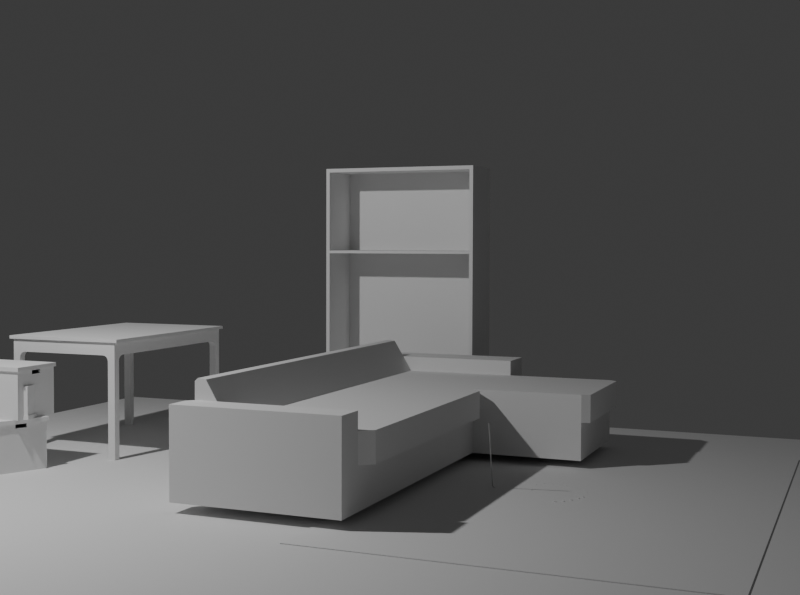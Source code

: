 # Source: RightFspy.blend  (saved by Blender 4.0.36; exported with 4.5.12 LTS)
import bpy
from mathutils import Matrix  # noqa: F401  (used for matrix-valued properties, if any)

bpy.ops.wm.read_factory_settings(use_empty=True)
scene = bpy.context.scene
scene.name = 'Scene'

# ---- collections
col_collection = bpy.data.collections.new('Collection'); scene.collection.children.link(col_collection)
col_blockout = bpy.data.collections.new('BlockOut'); scene.collection.children.link(col_blockout)
col_actually_complete = bpy.data.collections.new('Actually Complete'); scene.collection.children.link(col_actually_complete)
col_ref = bpy.data.collections.new('Ref'); scene.collection.children.link(col_ref)
col_coffeetable1wiresbkup = bpy.data.collections.new('CoffeeTable1WiresBkup'); scene.collection.children.link(col_coffeetable1wiresbkup)
col_coffeetable1wires = bpy.data.collections.new('CoffeeTable1Wires'); scene.collection.children.link(col_coffeetable1wires)
col_cabinet = bpy.data.collections.new('Cabinet'); scene.collection.children.link(col_cabinet)

# ---- world
world_world = bpy.data.worlds.new('World'); scene.world = world_world
world_world.use_nodes = True; world_world.node_tree.nodes.clear()
_N = world_world.node_tree.nodes; _L = world_world.node_tree.links
n0 = _N.new('ShaderNodeOutputWorld'); n0.name = 'World Output'; n0.location = (300, 300)
n1 = _N.new('ShaderNodeBackground'); n1.name = 'Background'; n1.location = (10, 300)
n1.inputs[0].default_value = (0.05088, 0.05088, 0.05088, 1.0)
_L.new(n1.outputs[0], n0.inputs[0])
n0.is_active_output = True
world_world.color = (0.05088, 0.05088, 0.05088)
world_world.use_sun_shadow = False
world_world.sun_shadow_jitter_overblur = 0.0

# ---- cameras
cam_camera = bpy.data.cameras.new('Camera')
cam_camera.clip_end = 100.0
cam_camera.ortho_scale = 7.314
cam_camera_002 = bpy.data.cameras.new('Camera.002')
cam_camera_002.lens = 54.73
cam_camera_002.shift_x = 0.09376
cam_camera_002.shift_y = -0.01549
cam_camera_002.show_background_images = True
cam_camera_002.lens_unit = 'FOV'

# ---- lights
light_light = bpy.data.lights.new('Light', 'POINT')
light_light.transmission_factor = 0.0
light_light.use_soft_falloff = False
light_light.energy = 1000.0
light_light.shadow_soft_size = 0.1
light_light.shadow_maximum_resolution = 0.006
light_light.use_absolute_resolution = True

# ---- meshes
me_cube_005 = bpy.data.meshes.new('Cube.005')
me_cube_005.from_pydata([(0.5454, 0.01943, -0.138), (0.5095, 0.02312, 0.2197), (-0.2044, -0.506, -0.138), (-0.1956, -0.471, 0.2197), (0.5454, 0.01943, -0.09666), (-0.2044, -0.506, -0.09666), (0.533, 0.01899, -0.09666), (-0.1998, -0.4945, -0.09666), (0.533, 0.01899, 0.2197), (-0.1998, -0.4945, 0.2197), (0.5095, 0.02312, -0.1081), (-0.1956, -0.471, -0.1081), (0.3749, 0.2627, -0.138), (0.3664, 0.2567, 0.2197), (-0.3749, -0.2627, -0.138), (-0.3664, -0.2567, 0.2197), (-0.3749, -0.2627, -0.09666), (0.3749, 0.2627, -0.09666), (-0.3664, -0.2567, -0.09666), (0.3664, 0.2567, -0.09666), (0.3526, 0.2471, 0.2197), (-0.3526, -0.2471, 0.2197), (0.3526, 0.2471, -0.1081), (-0.3526, -0.2471, -0.1081)], [], [(19, 13, 8, 6), (18, 7, 9, 15), (8, 9, 7, 6), (4, 5, 2, 0), (6, 7, 5, 4), (14, 2, 5, 16), (12, 17, 4, 0), (16, 5, 7, 18), (17, 19, 6, 4), (20, 1, 8, 13), (1, 3, 9, 8), (3, 1, 10, 11), (21, 3, 11, 23), (1, 20, 22, 10), (10, 22, 23, 11), (3, 21, 15, 9), (0, 2, 14, 12)])
_uv = me_cube_005.uv_layers.new(name='UVMap')
_uv.uv.foreach_set('vector', [0.0, 0.0, 0.0, 0.0, 0.0, 0.0, 0.0, 0.0, 0.0, 0.0, 0.0, 0.0, 0.0, 0.0, 0.0, 0.0, 0.0, 0.0, 0.0, 0.0, 0.0, 0.0, 0.0, 0.0, 0.0, 0.0, 0.0, 0.0, 0.0, 0.0, 0.0, 0.0, 0.0, 0.0, 0.0, 0.0, 0.0, 0.0, 0.0, 0.0, 0.0, 0.0, 0.0, 0.0, 0.0, 0.0, 0.0, 0.0, 0.0, 0.0, 0.0, 0.0, 0.0, 0.0, 0.0, 0.0, 0.0, 0.0, 0.0, 0.0, 0.0, 0.0, 0.0, 0.0, 0.0, 0.0, 0.0, 0.0, 0.0, 0.0, 0.0, 0.0, 0.0, 0.0, 0.0, 0.0, 0.0, 0.0, 0.0, 0.0, 0.0, 0.0, 0.0, 0.0, 0.0, 0.0, 0.0, 0.0, 0.0, 0.0, 0.0, 0.0, 0.0, 0.0, 0.0, 0.0, 0.0, 0.0, 0.0, 0.0, 0.0, 0.0, 0.0, 0.0, 0.0, 0.0, 0.0, 0.0, 0.0, 0.0, 0.0, 0.0, 0.0, 0.0, 0.0, 0.0, 0.0, 0.0, 0.0, 0.0, 0.0, 0.0, 0.0, 0.0, 0.0, 0.0, 0.0, 0.0, 0.0, 0.0, 0.0, 0.0, 0.0, 0.0, 0.0, 0.0])
me_cube_005.update()
me_cube_009 = bpy.data.meshes.new('Cube.009')
me_cube_009.from_pydata([(0.5375, -0.291, -0.2843), (0.5575, -0.311, 0.2405), (0.5757, -0.3292, 0.2405), (0.5757, -0.3292, 0.2843), (0.5584, -0.06957, 0.2329), (0.5584, -0.06957, 0.1899), (-0.5375, -0.291, -0.2843), (-0.5575, -0.311, 0.2405), (-0.5757, -0.3292, 0.2405), (-0.5757, -0.3292, 0.2843), (-0.5584, -0.06957, 0.2329), (-0.5584, -0.06957, 0.1899), (0.5375, 0.291, -0.2843), (0.5575, 0.311, 0.2405), (0.5757, 0.3292, 0.2405), (0.5757, 0.3292, 0.2843), (0.5584, 0.06957, 0.2329), (0.5584, 0.06957, 0.1899), (-0.5375, 0.291, -0.2843), (-0.5575, 0.311, 0.2405), (-0.5757, 0.3292, 0.2405), (-0.5757, 0.3292, 0.2843), (-0.5584, 0.06957, 0.2329), (-0.5584, 0.06957, 0.1899), (-0.5575, -0.311, -0.2843), (0.5575, -0.311, -0.2843), (0.5575, 0.311, -0.2843), (-0.5575, 0.311, -0.2843), (-0.5375, -0.291, 0.2697), (0.5375, -0.291, 0.2697), (0.5375, 0.291, 0.2697), (-0.5375, 0.291, 0.2697), (-0.5375, -0.06957, 0.1899), (-0.5375, -0.06957, 0.2329), (-0.5375, 0.06957, 0.1899), (-0.5375, 0.06957, 0.2329), (0.5375, -0.06957, 0.1899), (0.5375, -0.06957, 0.2329), (0.5375, 0.06957, 0.1899), (0.5375, 0.06957, 0.2329), (0.5575, -8.941e-07, -0.2843), (0.5584, -8.941e-07, 0.1899), (0.5375, -8.494e-07, -0.2843), (0.5375, -8.494e-07, 0.1899), (0.5757, -8.792e-07, 0.2843), (0.5757, -8.792e-07, 0.2405), (0.5584, -8.941e-07, 0.2329), (0.5575, -8.941e-07, 0.2405), (-0.5757, 9.09e-07, 0.2843), (-0.5757, 9.09e-07, 0.2405), (-0.5584, 8.941e-07, 0.2329), (-0.5575, 8.941e-07, 0.2405), (0.5375, -8.494e-07, 0.2697), (-0.5375, 8.494e-07, 0.2697), (-0.5375, 8.494e-07, 0.2329), (0.5375, -8.494e-07, 0.2329), (-0.5575, 8.941e-07, -0.2843), (-0.5584, 8.941e-07, 0.1899), (-0.5375, 8.494e-07, -0.2843), (-0.5375, 8.494e-07, 0.1899)], [], [(47, 45, 2, 1), (44, 3, 2, 45), (5, 4, 1, 25), (7, 1, 2, 8), (21, 15, 14, 20), (7, 24, 25, 1), (56, 57, 23, 27), (19, 20, 14, 13), (47, 46, 16, 13), (51, 7, 8, 49), (48, 49, 8, 9), (11, 24, 7, 10), (57, 11, 32, 59), (9, 8, 2, 3), (50, 51, 19, 22), (17, 26, 13, 16), (44, 15, 21, 48), (19, 13, 26, 27), (23, 22, 19, 27), (41, 40, 26, 17), (41, 17, 38, 43), (18, 12, 30, 31), (6, 0, 25, 24), (42, 12, 26, 40), (12, 18, 27, 26), (58, 6, 24, 56), (52, 53, 31, 30), (0, 6, 28, 29), (53, 28, 33, 54), (42, 43, 38, 12), (58, 18, 34, 59), (22, 23, 34, 35), (50, 22, 35, 54), (11, 10, 33, 32), (31, 35, 34, 18), (28, 6, 32, 33), (52, 30, 39, 55), (4, 5, 36, 37), (17, 16, 39, 38), (46, 4, 37, 55), (29, 37, 36, 0), (30, 12, 38, 39), (0, 36, 43, 42), (0, 42, 40, 25), (5, 41, 43, 36), (5, 25, 40, 41), (16, 46, 55, 39), (29, 52, 55, 37), (10, 50, 54, 33), (31, 53, 54, 35), (29, 28, 53, 52), (3, 44, 48, 9), (10, 7, 51, 50), (21, 20, 49, 48), (19, 51, 49, 20), (1, 4, 46, 47), (15, 44, 45, 14), (13, 14, 45, 47), (6, 58, 59, 32), (18, 58, 56, 27), (23, 57, 59, 34), (24, 11, 57, 56)])
_uv = me_cube_009.uv_layers.new(name='UVMap')
_uv.uv.foreach_set('vector', [0.4413, 0.07567, 0.4413, 0.07567, 0.4413, 0.07567, 0.4413, 0.07567, 0.4413, 0.07567, 0.4413, 0.07567, 0.4413, 0.07567, 0.4413, 0.07567, 0.4349, 0.04657, 0.4404, 0.04657, 0.4404, 0.07567, 0.4349, 0.07567, 0.4413, 0.07567, 0.4413, 0.07567, 0.4413, 0.07567, 0.4413, 0.07567, 0.4413, 0.07567, 0.4413, 0.07567, 0.4413, 0.07567, 0.4413, 0.07567, 0.4404, 0.07567, 0.375, 0.07567, 0.375, 0.07567, 0.4404, 0.07567, 0.375, 0.04657, 0.4349, 0.04657, 0.4349, 0.04657, 0.375, 0.04657, 0.4413, 0.07567, 0.4413, 0.07567, 0.4413, 0.07567, 0.4413, 0.07567, 0.4413, 0.04657, 0.4404, 0.04657, 0.4404, 0.04657, 0.4413, 0.04657, 0.4413, 0.07567, 0.4413, 0.07567, 0.4413, 0.07567, 0.4413, 0.07567, 0.4413, 0.07567, 0.4413, 0.07567, 0.4413, 0.07567, 0.4413, 0.07567, 0.4349, 0.04657, 0.4349, 0.07567, 0.4404, 0.07567, 0.4404, 0.04657, 0.4349, 0.04657, 0.4349, 0.04657, 0.4349, 0.04657, 0.4349, 0.04657, 0.4413, 0.07567, 0.4413, 0.07567, 0.4413, 0.07567, 0.4413, 0.07567, 0.4404, 0.04657, 0.4413, 0.04657, 0.4413, 0.04657, 0.4404, 0.04657, 0.4349, 0.04657, 0.4349, 0.07567, 0.4404, 0.07567, 0.4404, 0.04657, 0.4413, 0.07567, 0.4413, 0.07567, 0.4413, 0.07567, 0.4413, 0.07567, 0.4404, 0.07567, 0.4404, 0.07567, 0.375, 0.07567, 0.375, 0.07567, 0.4349, 0.04657, 0.4404, 0.04657, 0.4404, 0.07567, 0.4349, 0.07567, 0.4349, 0.04657, 0.375, 0.04657, 0.375, 0.04657, 0.4349, 0.04657, 0.4349, 0.04657, 0.4349, 0.04657, 0.4349, 0.04657, 0.4349, 0.04657, 0.375, 0.07434, 0.375, 0.04698, 0.375, 0.04698, 0.375, 0.07434, 0.375, 0.04739, 0.375, 0.04669, 0.375, 0.04657, 0.375, 0.04657, 0.375, 0.04684, 0.375, 0.04698, 0.375, 0.04657, 0.375, 0.04657, 0.375, 0.04698, 0.375, 0.07434, 0.375, 0.07567, 0.375, 0.04657, 0.375, 0.06086, 0.375, 0.04739, 0.375, 0.04657, 0.375, 0.06112, 0.375, 0.04684, 0.375, 0.06086, 0.375, 0.07434, 0.375, 0.04698, 0.375, 0.04669, 0.375, 0.04739, 0.375, 0.04739, 0.375, 0.04669, 0.375, 0.06086, 0.375, 0.04739, 0.4404, 0.04657, 0.4404, 0.04657, 0.375, 0.04684, 0.4349, 0.04657, 0.4349, 0.04657, 0.375, 0.04698, 0.375, 0.06086, 0.375, 0.07434, 0.4349, 0.04657, 0.4349, 0.04657, 0.4404, 0.04657, 0.4349, 0.04657, 0.4349, 0.04657, 0.4404, 0.04657, 0.4404, 0.04657, 0.4404, 0.04657, 0.4404, 0.04657, 0.4404, 0.04657, 0.4349, 0.04657, 0.4404, 0.04657, 0.4404, 0.04657, 0.4349, 0.04657, 0.375, 0.07434, 0.4404, 0.04657, 0.4349, 0.04657, 0.375, 0.07434, 0.375, 0.04739, 0.375, 0.04739, 0.4349, 0.04657, 0.4404, 0.04657, 0.375, 0.04684, 0.375, 0.04698, 0.4404, 0.04657, 0.4404, 0.04657, 0.4404, 0.04657, 0.4349, 0.04657, 0.4349, 0.04657, 0.4404, 0.04657, 0.4349, 0.04657, 0.4404, 0.04657, 0.4404, 0.04657, 0.4349, 0.04657, 0.4404, 0.04657, 0.4404, 0.04657, 0.4404, 0.04657, 0.4404, 0.04657, 0.375, 0.04669, 0.4404, 0.04657, 0.4349, 0.04657, 0.375, 0.04669, 0.375, 0.04698, 0.375, 0.04698, 0.4349, 0.04657, 0.4404, 0.04657, 0.375, 0.04669, 0.4349, 0.04657, 0.4349, 0.04657, 0.375, 0.04684, 0.375, 0.04669, 0.375, 0.04684, 0.375, 0.04657, 0.375, 0.04657, 0.4349, 0.04657, 0.4349, 0.04657, 0.4349, 0.04657, 0.4349, 0.04657, 0.4349, 0.04657, 0.375, 0.04657, 0.375, 0.04657, 0.4349, 0.04657, 0.4404, 0.04657, 0.4404, 0.04657, 0.4404, 0.04657, 0.4404, 0.04657, 0.375, 0.04669, 0.375, 0.04684, 0.4404, 0.04657, 0.4404, 0.04657, 0.4404, 0.04657, 0.4404, 0.04657, 0.4404, 0.04657, 0.4404, 0.04657, 0.375, 0.07434, 0.375, 0.06086, 0.4404, 0.04657, 0.4404, 0.04657, 0.375, 0.04669, 0.375, 0.04739, 0.375, 0.06086, 0.375, 0.04684, 0.4413, 0.07567, 0.4413, 0.07567, 0.4413, 0.07567, 0.4413, 0.07567, 0.4404, 0.04657, 0.4413, 0.04657, 0.4413, 0.04657, 0.4404, 0.04657, 0.4413, 0.07567, 0.4413, 0.07567, 0.4413, 0.07567, 0.4413, 0.07567, 0.4413, 0.07567, 0.4413, 0.07567, 0.4413, 0.07567, 0.4413, 0.07567, 0.4413, 0.04657, 0.4404, 0.04657, 0.4404, 0.04657, 0.4413, 0.04657, 0.4413, 0.07567, 0.4413, 0.07567, 0.4413, 0.07567, 0.4413, 0.07567, 0.4413, 0.07567, 0.4413, 0.07567, 0.4413, 0.07567, 0.4413, 0.07567, 0.375, 0.04739, 0.375, 0.06086, 0.4349, 0.04657, 0.4349, 0.04657, 0.375, 0.07434, 0.375, 0.06086, 0.375, 0.06112, 0.375, 0.07567, 0.4349, 0.04657, 0.4349, 0.04657, 0.4349, 0.04657, 0.4349, 0.04657, 0.375, 0.04657, 0.4349, 0.04657, 0.4349, 0.04657, 0.375, 0.04657])
me_cube_009.update()
me_plane_001 = bpy.data.meshes.new('Plane.001')
me_plane_001.from_pydata([(-3.648, -5.887, 0.0), (0.0, -5.887, 0.0), (-3.648, 0.0, 0.0), (0.0, 0.0, 0.0)], [], [(0, 1, 3, 2)])
_uv = me_plane_001.uv_layers.new(name='UVMap')
_uv.uv.foreach_set('vector', [0.0, 0.0, 1.0, 0.0, 1.0, 1.0, 0.0, 1.0])
me_plane_001.update()
me_plane_002 = bpy.data.meshes.new('Plane.002')
me_plane_002.from_pydata([(-5.11, -7.429, 0.0), (6.357, -7.429, 0.0), (-5.11, 3.553, 0.0), (6.357, 3.553, 0.0)], [], [(0, 1, 3, 2)])
_uv = me_plane_002.uv_layers.new(name='UVMap')
_uv.uv.foreach_set('vector', [0.0, 0.0, 1.0, 0.0, 1.0, 1.0, 0.0, 1.0])
me_plane_002.update()
me_cube_002 = bpy.data.meshes.new('Cube.002')
me_cube_002.from_pydata([(-1.0, 0.6434, -1.0), (-1.0, 0.6434, -0.0986), (-1.0, 1.0, -1.0), (-1.0, 1.0, -0.0986), (0.6582, 0.6434, -1.0), (0.6582, 0.6434, -0.0986), (0.7208, 1.0, -0.0986), (0.7208, 1.0, -1.0), (-1.0, 0.6434, -0.5828), (-1.0, 1.0, -0.5828), (0.7208, 0.7177, -0.0986), (0.6582, 0.6434, -0.5828), (0.6582, -2.663, -0.5828), (0.6582, -2.663, -1.0), (-1.0, -2.663, -1.0), (-1.0, -2.663, -0.5828), (0.6582, 0.6434, -0.2768), (-1.0, 0.6434, -0.2768), (0.6582, -2.663, -0.2768), (-1.0, -2.663, -0.2768), (-1.126, 0.5407, -0.5828), (-1.126, -2.525, -0.5828), (-1.126, 0.5407, -0.2768), (-1.126, -2.525, -0.2768), (0.6582, -4.197, -0.5828), (0.6582, -4.197, -1.0), (-1.0, -4.197, -1.0), (-1.0, -4.197, -0.5828), (0.6582, -4.197, -0.2768), (-1.0, -4.197, -0.2768), (-2.228, -2.663, -1.0), (-2.228, -2.663, -0.5828), (-2.228, -2.663, -0.2768), (-2.228, -4.197, -1.0), (-2.228, -4.197, -0.5828), (-2.228, -4.197, -0.2768), (-2.32, -2.703, -0.5828), (-2.32, -2.703, -0.2768), (-2.32, -4.121, -0.5828), (-2.32, -4.121, -0.2768), (0.7208, 1.0, -0.5828), (0.7208, 0.7177, -0.2768), (-1.0, -4.719, -1.0), (-1.0, -4.719, -0.5828), (0.7208, 1.0, -0.2768), (-1.0, -4.719, -0.2768), (-1.0, 0.6434, -0.2768), (-1.0, 1.0, -0.2768), (0.7208, 0.7177, -1.0), (0.6582, 0.6434, -0.2768), (0.6582, -4.197, -0.0986), (-1.0, -4.197, -0.0986), (0.7208, 0.7177, -0.5828), (-1.0, -4.719, -0.0986), (0.3156, 1.0, -1.0), (0.3156, 1.0, -0.0986), (0.3156, 0.6434, -1.0), (0.4212, 0.6434, -0.0986), (0.2653, 0.6434, -0.5828), (0.3156, 1.0, -0.5828), (0.3156, -2.663, -1.0), (0.3156, 0.6434, -0.2768), (0.3156, -2.663, -0.2768), (0.3156, -4.197, -1.0), (0.3156, -4.197, -0.2768), (0.3156, -4.719, -1.0), (0.3156, -4.719, -0.5828), (0.3156, -4.719, -0.2768), (0.3156, 1.0, -0.2768), (0.4212, -4.197, -0.0986), (0.3156, -4.719, -0.0986), (0.5392, 0.6434, 0.1006), (0.5392, -2.663, 0.1006), (0.5392, -4.197, 0.1006), (0.4212, -2.663, -0.0986), (0.6582, -4.197, 0.0802), (0.6582, -2.663, -0.0986), (0.6582, 0.6434, 0.0802), (0.6582, -2.663, 0.0802), (0.6239, 0.6434, 0.11), (0.6239, -2.663, 0.11), (0.6239, -4.197, 0.11), (0.5121, 1.0, -0.0986), (0.5121, 0.6434, -1.0), (0.5121, 1.0, -0.5828), (0.5121, -2.663, -1.0), (0.5121, -4.197, -1.0), (0.5121, -4.719, -1.0), (0.5121, 1.0, -0.2768), (0.5121, 1.0, -1.0), (0.5649, 0.6434, -0.0986), (0.5121, -4.719, -0.5828), (0.5121, -4.719, -0.2768), (0.5649, -4.197, -0.0986), (0.5121, -4.719, -0.0986), (0.7208, -4.247, -0.5828), (0.7208, -4.247, -1.0), (0.7208, -4.247, -0.2768), (0.7208, -4.719, -0.5828), (0.7208, -4.719, -1.0), (0.7208, -4.719, -0.2768), (0.7208, -4.247, -0.0986), (0.7208, -4.719, -0.0986)], [], [(46, 1, 3, 47), (88, 82, 6, 44), (44, 6, 10, 41), (61, 57, 1, 46), (89, 7, 48, 4, 83), (55, 3, 1, 57), (4, 11, 12, 13), (5, 49, 41, 10), (89, 84, 40, 7), (0, 8, 9, 2), (29, 19, 32, 35), (8, 15, 21, 20), (8, 0, 14, 15), (83, 4, 13, 85), (61, 17, 19, 62), (12, 11, 16, 18), (58, 8, 17, 61), (12, 18, 28, 24), (20, 21, 23, 22), (17, 8, 20, 22), (19, 17, 22, 23), (15, 19, 23, 21), (11, 4, 48, 52), (27, 26, 42, 43), (13, 12, 24, 25), (62, 19, 29, 64), (26, 27, 34, 33), (85, 13, 25, 86), (31, 30, 33, 34), (32, 31, 36, 37), (15, 14, 30, 31), (27, 29, 35, 34), (19, 15, 31, 32), (14, 26, 33, 30), (37, 36, 38, 39), (35, 32, 37, 39), (31, 34, 38, 36), (34, 35, 39, 38), (65, 66, 43, 42), (91, 98, 100, 92), (29, 27, 43, 45), (86, 25, 96, 99, 87), (25, 24, 95, 96), (29, 45, 53, 51), (58, 61, 46, 8), (28, 50, 101, 97), (84, 88, 44, 40), (8, 46, 47, 9), (69, 51, 53, 70), (92, 100, 102, 94), (24, 28, 97, 95), (64, 29, 51, 69), (45, 67, 70, 53), (93, 69, 70, 94), (9, 47, 68, 59), (49, 61, 58, 11, 52, 41), (26, 63, 65, 42), (43, 66, 67, 45), (87, 91, 66, 65), (14, 60, 63, 26), (11, 58, 61, 16), (0, 56, 60, 14), (2, 9, 59, 54), (82, 55, 57, 90), (2, 54, 56, 0), (47, 3, 55, 68), (57, 74, 72, 71), (74, 69, 73, 72), (62, 64, 69, 74), (61, 62, 74, 57), (18, 16, 5, 76), (28, 18, 76, 50), (76, 5, 77, 78), (50, 76, 78, 75), (80, 78, 77, 79), (81, 75, 78, 80), (73, 81, 80, 72), (72, 80, 79, 71), (6, 82, 90, 5, 10), (98, 91, 87, 99), (50, 93, 94, 102, 101), (67, 92, 94, 70), (59, 68, 88, 84), (63, 86, 87, 65), (66, 91, 92, 67), (60, 85, 86, 63), (56, 83, 85, 60), (54, 59, 84, 89), (54, 89, 83, 56), (68, 55, 82, 88), (5, 90, 79, 77), (90, 57, 71, 79), (93, 81, 73, 69), (75, 81, 93, 50), (7, 40, 52, 48), (96, 95, 98, 99), (95, 97, 100, 98), (40, 44, 41, 52), (100, 97, 101, 102)])
_uv = me_cube_002.uv_layers.new(name='UVMap')
_uv.uv.foreach_set('vector', [0.5756, 0.0, 0.625, 0.0, 0.625, 0.25, 0.5756, 0.25, 0.5756, 0.4712, 0.625, 0.4712, 0.625, 0.5, 0.5756, 0.5, 0.5756, 0.5, 0.625, 0.5, 0.625, 0.75, 0.5756, 0.75, 0.5756, 0.8075, 0.625, 0.8075, 0.625, 1.0, 0.5756, 1.0, 0.3462, 0.5, 0.375, 0.5, 0.375, 0.75, 0.375, 0.75, 0.3462, 0.75, 0.6825, 0.5, 0.875, 0.5, 0.875, 0.75, 0.6825, 0.75, 0.375, 0.75, 0.4907, 0.75, 0.4907, 0.75, 0.375, 0.75, 0.0, 0.0, 0.0, 0.0, 0.0, 0.0, 0.0, 0.0, 0.375, 0.4712, 0.4907, 0.4712, 0.4907, 0.5, 0.375, 0.5, 0.375, 0.0, 0.4907, 0.0, 0.4907, 0.25, 0.375, 0.25, 0.4907, 1.0, 0.4907, 1.0, 0.4907, 1.0, 0.4907, 1.0, 0.4907, 0.0, 0.4907, 0.0, 0.4907, 0.0, 0.4907, 0.0, 0.4907, 0.0, 0.375, 0.0, 0.375, 0.0, 0.4907, 0.0, 0.3462, 0.75, 0.375, 0.75, 0.375, 0.75, 0.3462, 0.75, 0.4907, 0.8075, 0.4907, 1.0, 0.4907, 1.0, 0.4907, 0.8075, 0.4907, 0.75, 0.4907, 0.75, 0.4907, 0.75, 0.4907, 0.75, 0.4907, 0.8075, 0.4907, 1.0, 0.4907, 1.0, 0.4907, 0.8075, 0.4907, 0.75, 0.4907, 0.75, 0.4907, 0.75, 0.4907, 0.75, 0.4907, 0.0, 0.4907, 0.0, 0.4907, 0.0, 0.4907, 0.0, 0.4907, 1.0, 0.4907, 1.0, 0.4907, 1.0, 0.4907, 1.0, 0.4907, 1.0, 0.4907, 1.0, 0.4907, 1.0, 0.4907, 1.0, 0.4907, 1.0, 0.4907, 1.0, 0.4907, 1.0, 0.4907, 1.0, 0.4907, 0.75, 0.375, 0.75, 0.375, 0.75, 0.4907, 0.75, 0.4907, 1.0, 0.375, 1.0, 0.375, 1.0, 0.4907, 1.0, 0.375, 0.75, 0.4907, 0.75, 0.4907, 0.75, 0.375, 0.75, 0.4907, 0.8075, 0.4907, 1.0, 0.4907, 1.0, 0.4907, 0.8075, 0.375, 1.0, 0.4907, 1.0, 0.4907, 1.0, 0.375, 1.0, 0.3462, 0.75, 0.375, 0.75, 0.375, 0.75, 0.3462, 0.75, 0.4907, 0.0, 0.375, 0.0, 0.375, 0.0, 0.4907, 0.0, 0.4907, 1.0, 0.4907, 1.0, 0.4907, 1.0, 0.4907, 1.0, 0.4907, 0.0, 0.375, 0.0, 0.375, 0.0, 0.4907, 0.0, 0.4907, 1.0, 0.4907, 1.0, 0.4907, 1.0, 0.4907, 1.0, 0.4907, 1.0, 0.4907, 1.0, 0.4907, 1.0, 0.4907, 1.0, 0.125, 0.75, 0.125, 0.75, 0.125, 0.75, 0.125, 0.75, 0.4907, 1.0, 0.4907, 1.0, 0.4907, 1.0, 0.4907, 1.0, 0.4907, 1.0, 0.4907, 1.0, 0.4907, 1.0, 0.4907, 1.0, 0.4907, 0.0, 0.4907, 0.0, 0.4907, 0.0, 0.4907, 0.0, 0.4907, 1.0, 0.4907, 1.0, 0.4907, 1.0, 0.4907, 1.0, 0.375, 0.8075, 0.4907, 0.8075, 0.4907, 1.0, 0.375, 1.0, 0.4907, 0.7788, 0.4907, 0.75, 0.4907, 0.75, 0.4907, 0.7788, 0.4907, 1.0, 0.4907, 1.0, 0.4907, 1.0, 0.4907, 1.0, 0.3462, 0.75, 0.375, 0.75, 0.375, 0.75, 0.375, 0.75, 0.3462, 0.75, 0.375, 0.75, 0.4907, 0.75, 0.4907, 0.75, 0.375, 0.75, 0.4907, 1.0, 0.4907, 1.0, 0.4907, 1.0, 0.4907, 1.0, 0.4907, 0.8075, 0.5756, 0.8075, 0.5756, 1.0, 0.4907, 1.0, 0.4907, 0.75, 0.4907, 0.75, 0.4907, 0.75, 0.4907, 0.75, 0.4907, 0.4712, 0.5756, 0.4712, 0.5756, 0.5, 0.4907, 0.5, 0.4907, 0.0, 0.5756, 0.0, 0.5756, 0.25, 0.4907, 0.25, 0.4907, 0.8075, 0.4907, 1.0, 0.4907, 1.0, 0.4907, 0.8075, 0.4907, 0.7788, 0.4907, 0.75, 0.4907, 0.75, 0.4907, 0.7788, 0.4907, 0.75, 0.4907, 0.75, 0.4907, 0.75, 0.4907, 0.75, 0.4907, 0.8075, 0.4907, 1.0, 0.4907, 1.0, 0.4907, 0.8075, 0.4907, 1.0, 0.4907, 0.8075, 0.4907, 0.8075, 0.4907, 1.0, 0.4907, 0.7788, 0.4907, 0.8075, 0.4907, 0.8075, 0.4907, 0.7788, 0.4907, 0.25, 0.5756, 0.25, 0.5756, 0.4425, 0.4907, 0.4425, 0.5756, 0.75, 0.5756, 0.8075, 0.4907, 0.8075, 0.4907, 0.75, 0.4907, 0.75, 0.5756, 0.75, 0.125, 0.75, 0.3175, 0.75, 0.3175, 0.75, 0.125, 0.75, 0.4907, 1.0, 0.4907, 0.8075, 0.4907, 0.8075, 0.4907, 1.0, 0.375, 0.7788, 0.4907, 0.7788, 0.4907, 0.8075, 0.375, 0.8075, 0.125, 0.75, 0.3175, 0.75, 0.3175, 0.75, 0.125, 0.75, 0.4907, 0.75, 0.4907, 0.8075, 0.4907, 0.8075, 0.4907, 0.75, 0.125, 0.75, 0.3175, 0.75, 0.3175, 0.75, 0.125, 0.75, 0.375, 0.25, 0.4907, 0.25, 0.4907, 0.4425, 0.375, 0.4425, 0.6538, 0.5, 0.6825, 0.5, 0.6825, 0.75, 0.6538, 0.75, 0.125, 0.5, 0.3175, 0.5, 0.3175, 0.75, 0.125, 0.75, 0.5756, 0.25, 0.625, 0.25, 0.625, 0.4425, 0.5756, 0.4425, 0.4907, 0.8075, 0.4907, 0.8075, 0.4907, 0.8075, 0.4907, 0.8075, 0.4907, 0.8075, 0.4907, 0.8075, 0.4907, 0.8075, 0.4907, 0.8075, 0.4907, 0.8075, 0.4907, 0.8075, 0.4907, 0.8075, 0.4907, 0.8075, 0.4907, 0.8075, 0.4907, 0.8075, 0.4907, 0.8075, 0.4907, 0.8075, 0.4907, 0.75, 0.4907, 0.75, 0.4907, 0.75, 0.4907, 0.75, 0.4907, 0.75, 0.4907, 0.75, 0.4907, 0.75, 0.4907, 0.75, 0.4907, 0.75, 0.4907, 0.75, 0.4907, 0.75, 0.4907, 0.75, 0.4907, 0.75, 0.4907, 0.75, 0.4907, 0.75, 0.4907, 0.75, 0.4907, 0.7788, 0.4907, 0.75, 0.4907, 0.75, 0.4907, 0.7788, 0.4907, 0.7788, 0.4907, 0.75, 0.4907, 0.75, 0.4907, 0.7788, 0.4907, 0.8075, 0.4907, 0.7788, 0.4907, 0.7788, 0.4907, 0.8075, 0.4907, 0.8075, 0.4907, 0.7788, 0.4907, 0.7788, 0.4907, 0.8075, 0.625, 0.5, 0.6538, 0.5, 0.6538, 0.75, 0.625, 0.75, 0.625, 0.75, 0.4907, 0.75, 0.4907, 0.7788, 0.375, 0.7788, 0.375, 0.75, 0.4907, 0.75, 0.4907, 0.7788, 0.4907, 0.7788, 0.4907, 0.75, 0.4907, 0.75, 0.4907, 0.8075, 0.4907, 0.7788, 0.4907, 0.7788, 0.4907, 0.8075, 0.4907, 0.4425, 0.5756, 0.4425, 0.5756, 0.4712, 0.4907, 0.4712, 0.3175, 0.75, 0.3462, 0.75, 0.3462, 0.75, 0.3175, 0.75, 0.4907, 0.8075, 0.4907, 0.7788, 0.4907, 0.7788, 0.4907, 0.8075, 0.3175, 0.75, 0.3462, 0.75, 0.3462, 0.75, 0.3175, 0.75, 0.3175, 0.75, 0.3462, 0.75, 0.3462, 0.75, 0.3175, 0.75, 0.375, 0.4425, 0.4907, 0.4425, 0.4907, 0.4712, 0.375, 0.4712, 0.3175, 0.5, 0.3462, 0.5, 0.3462, 0.75, 0.3175, 0.75, 0.5756, 0.4425, 0.625, 0.4425, 0.625, 0.4712, 0.5756, 0.4712, 0.625, 0.75, 0.6538, 0.75, 0.4907, 0.7788, 0.4907, 0.75, 0.6538, 0.75, 0.4907, 0.8075, 0.4907, 0.8075, 0.4907, 0.7788, 0.4907, 0.7788, 0.4907, 0.7788, 0.4907, 0.8075, 0.4907, 0.8075, 0.4907, 0.75, 0.4907, 0.7788, 0.4907, 0.7788, 0.4907, 0.75, 0.375, 0.5, 0.4907, 0.5, 0.4907, 0.75, 0.375, 0.75, 0.375, 0.75, 0.4907, 0.75, 0.4907, 0.75, 0.375, 0.75, 0.4907, 0.75, 0.4907, 0.75, 0.4907, 0.75, 0.4907, 0.75, 0.4907, 0.5, 0.5756, 0.5, 0.5756, 0.75, 0.4907, 0.75, 0.4907, 0.75, 0.4907, 0.75, 0.4907, 0.75, 0.4907, 0.75])
me_cube_002.update()
me_cube_006 = bpy.data.meshes.new('Cube.006')
me_cube_006.from_pydata([(0.4029, -0.4597, -0.2843), (0.4147, -0.4854, 0.2405), (0.4254, -0.5087, 0.2405), (0.4254, -0.5087, 0.2843), (0.4994, -0.2593, 0.2329), (0.4994, -0.2593, 0.1899), (-0.6052, -0.08602, -0.2843), (-0.6309, -0.09782, 0.2405), (-0.6542, -0.1085, 0.2405), (-0.6542, -0.1085, 0.2843), (-0.5477, 0.1288, 0.2329), (-0.5477, 0.1288, 0.1899), (0.6052, 0.08602, -0.2843), (0.6309, 0.09782, 0.2405), (0.6542, 0.1085, 0.2405), (0.6542, 0.1085, 0.2843), (0.5477, -0.1288, 0.2329), (0.5477, -0.1288, 0.1899), (-0.4029, 0.4597, -0.2843), (-0.4147, 0.4854, 0.2405), (-0.4254, 0.5087, 0.2405), (-0.4254, 0.5087, 0.2843), (-0.4994, 0.2593, 0.2329), (-0.4994, 0.2593, 0.1899), (-0.6309, -0.09782, -0.2843), (0.4147, -0.4854, -0.2843), (0.6309, 0.09782, -0.2843), (-0.4147, 0.4854, -0.2843), (-0.6052, -0.08602, 0.2697), (0.4029, -0.4597, 0.2697), (0.6052, 0.08602, 0.2697), (-0.4029, 0.4597, 0.2697), (-0.5282, 0.1216, 0.1899), (-0.5282, 0.1216, 0.2329), (-0.4798, 0.2521, 0.1899), (-0.4798, 0.2521, 0.2329), (0.4798, -0.2521, 0.1899), (0.4798, -0.2521, 0.2329), (0.5282, -0.1216, 0.1899), (0.5282, -0.1216, 0.2329)], [], [(13, 14, 2, 1), (15, 3, 2, 14), (5, 4, 1, 25), (7, 1, 2, 8), (21, 15, 14, 20), (7, 24, 25, 1), (24, 11, 23, 27), (19, 20, 14, 13), (1, 4, 16, 13), (19, 7, 8, 20), (21, 20, 8, 9), (11, 24, 7, 10), (23, 11, 32, 34), (9, 8, 2, 3), (10, 7, 19, 22), (17, 26, 13, 16), (3, 15, 21, 9), (19, 13, 26, 27), (23, 22, 19, 27), (5, 25, 26, 17), (5, 17, 38, 36), (18, 12, 30, 31), (6, 0, 25, 24), (0, 12, 26, 25), (12, 18, 27, 26), (18, 6, 24, 27), (29, 28, 31, 30), (0, 6, 28, 29), (31, 28, 33, 35), (0, 36, 38, 12), (6, 18, 34, 32), (22, 23, 34, 35), (10, 22, 35, 33), (11, 10, 33, 32), (31, 35, 34, 18), (28, 6, 32, 33), (29, 30, 39, 37), (4, 5, 36, 37), (17, 16, 39, 38), (16, 4, 37, 39), (29, 37, 36, 0), (30, 12, 38, 39)])
_uv = me_cube_006.uv_layers.new(name='UVMap')
_uv.uv.foreach_set('vector', [0.4413, 0.07567, 0.4413, 0.07567, 0.4413, 0.07567, 0.4413, 0.07567, 0.4413, 0.07567, 0.4413, 0.07567, 0.4413, 0.07567, 0.4413, 0.07567, 0.4349, 0.04657, 0.4404, 0.04657, 0.4404, 0.07567, 0.4349, 0.07567, 0.4413, 0.07567, 0.4413, 0.07567, 0.4413, 0.07567, 0.4413, 0.07567, 0.4413, 0.07567, 0.4413, 0.07567, 0.4413, 0.07567, 0.4413, 0.07567, 0.4404, 0.07567, 0.375, 0.07567, 0.375, 0.07567, 0.4404, 0.07567, 0.375, 0.04657, 0.4349, 0.04657, 0.4349, 0.04657, 0.375, 0.04657, 0.4413, 0.07567, 0.4413, 0.07567, 0.4413, 0.07567, 0.4413, 0.07567, 0.4413, 0.04657, 0.4404, 0.04657, 0.4404, 0.04657, 0.4413, 0.04657, 0.4413, 0.07567, 0.4413, 0.07567, 0.4413, 0.07567, 0.4413, 0.07567, 0.4413, 0.07567, 0.4413, 0.07567, 0.4413, 0.07567, 0.4413, 0.07567, 0.4349, 0.04657, 0.4349, 0.07567, 0.4404, 0.07567, 0.4404, 0.04657, 0.4349, 0.04657, 0.4349, 0.04657, 0.4349, 0.04657, 0.4349, 0.04657, 0.4413, 0.07567, 0.4413, 0.07567, 0.4413, 0.07567, 0.4413, 0.07567, 0.4404, 0.04657, 0.4413, 0.04657, 0.4413, 0.04657, 0.4404, 0.04657, 0.4349, 0.04657, 0.4349, 0.07567, 0.4404, 0.07567, 0.4404, 0.04657, 0.4413, 0.07567, 0.4413, 0.07567, 0.4413, 0.07567, 0.4413, 0.07567, 0.4404, 0.07567, 0.4404, 0.07567, 0.375, 0.07567, 0.375, 0.07567, 0.4349, 0.04657, 0.4404, 0.04657, 0.4404, 0.07567, 0.4349, 0.07567, 0.4349, 0.04657, 0.375, 0.04657, 0.375, 0.04657, 0.4349, 0.04657, 0.4349, 0.04657, 0.4349, 0.04657, 0.4349, 0.04657, 0.4349, 0.04657, 0.375, 0.07434, 0.375, 0.04698, 0.375, 0.04698, 0.375, 0.07434, 0.375, 0.04739, 0.375, 0.04669, 0.375, 0.04657, 0.375, 0.04657, 0.375, 0.04669, 0.375, 0.04698, 0.375, 0.04657, 0.375, 0.04657, 0.375, 0.04698, 0.375, 0.07434, 0.375, 0.07567, 0.375, 0.04657, 0.375, 0.07434, 0.375, 0.04739, 0.375, 0.04657, 0.375, 0.07567, 0.375, 0.04669, 0.375, 0.04739, 0.375, 0.07434, 0.375, 0.04698, 0.375, 0.04669, 0.375, 0.04739, 0.375, 0.04739, 0.375, 0.04669, 0.375, 0.07434, 0.375, 0.04739, 0.4404, 0.04657, 0.4404, 0.04657, 0.375, 0.04669, 0.4349, 0.04657, 0.4349, 0.04657, 0.375, 0.04698, 0.375, 0.04739, 0.375, 0.07434, 0.4349, 0.04657, 0.4349, 0.04657, 0.4404, 0.04657, 0.4349, 0.04657, 0.4349, 0.04657, 0.4404, 0.04657, 0.4404, 0.04657, 0.4404, 0.04657, 0.4404, 0.04657, 0.4404, 0.04657, 0.4349, 0.04657, 0.4404, 0.04657, 0.4404, 0.04657, 0.4349, 0.04657, 0.375, 0.07434, 0.4404, 0.04657, 0.4349, 0.04657, 0.375, 0.07434, 0.375, 0.04739, 0.375, 0.04739, 0.4349, 0.04657, 0.4404, 0.04657, 0.375, 0.04669, 0.375, 0.04698, 0.4404, 0.04657, 0.4404, 0.04657, 0.4404, 0.04657, 0.4349, 0.04657, 0.4349, 0.04657, 0.4404, 0.04657, 0.4349, 0.04657, 0.4404, 0.04657, 0.4404, 0.04657, 0.4349, 0.04657, 0.4404, 0.04657, 0.4404, 0.04657, 0.4404, 0.04657, 0.4404, 0.04657, 0.375, 0.04669, 0.4404, 0.04657, 0.4349, 0.04657, 0.375, 0.04669, 0.375, 0.04698, 0.375, 0.04698, 0.4349, 0.04657, 0.4404, 0.04657])
me_cube_006.update()
me_cube_010 = bpy.data.meshes.new('Cube.010')
me_cube_010.from_pydata([(0.5375, -0.291, -0.2107), (0.5575, -0.311, 0.06892), (0.5584, -0.06957, 0.003962), (0.5584, -0.06957, -0.03898), (-0.5375, -0.291, -0.2107), (-0.5575, -0.311, 0.06892), (-0.5584, -0.06957, 0.003962), (-0.5584, -0.06957, -0.03898), (-0.5575, -0.311, -0.2843), (0.5575, -0.311, -0.2843), (-0.5375, -0.291, 0.06892), (0.5375, -0.291, 0.06892), (-0.5375, -0.06957, -0.03898), (-0.5375, -0.06957, 0.003962), (0.5375, -0.06957, -0.03898), (0.5375, -0.06957, 0.003962), (-0.5707, -0.3212, -0.2845), (0.5707, -0.3212, -0.2845), (-0.5707, -0.3212, -0.3302), (0.5707, -0.3212, -0.3302), (0.5375, 0.291, -0.2107), (0.5575, 0.311, 0.06892), (0.5584, 0.06957, 0.003962), (0.5584, 0.06957, -0.03898), (-0.5375, 0.291, -0.2107), (-0.5575, 0.311, 0.06892), (-0.5584, 0.06957, 0.003962), (-0.5584, 0.06957, -0.03898), (-0.5575, 0.311, -0.2843), (0.5575, 0.311, -0.2843), (-0.5375, 0.291, 0.06892), (0.5375, 0.291, 0.06892), (-0.5375, 0.06957, -0.03898), (-0.5375, 0.06957, 0.003962), (0.5375, 0.06957, -0.03898), (0.5375, 0.06957, 0.003962), (-0.5707, 0.3212, -0.2845), (0.5707, 0.3212, -0.2845), (-0.5707, 0.3212, -0.3302), (0.5707, 0.3212, -0.3302)], [], [(3, 2, 1, 9), (5, 8, 9, 1), (7, 8, 5, 6), (28, 8, 7, 27), (0, 4, 10, 11), (26, 6, 5, 25), (7, 6, 13, 12), (10, 4, 12, 13), (2, 3, 14, 15), (31, 35, 15, 11), (11, 15, 14, 0), (23, 34, 14, 3), (12, 32, 27, 7), (23, 3, 9, 29), (24, 32, 12, 4), (21, 1, 2, 22), (13, 33, 30, 10), (10, 30, 25, 5), (1, 21, 31, 11), (24, 4, 0, 20), (28, 36, 16, 8), (1, 11, 10, 5), (20, 0, 14, 34), (17, 37, 29, 9), (36, 38, 18, 16), (9, 8, 16, 17), (19, 39, 37, 17), (38, 39, 19, 18), (17, 16, 18, 19), (15, 35, 22, 2), (23, 29, 21, 22), (25, 21, 29, 28), (27, 26, 25, 28), (20, 31, 30, 24), (27, 32, 33, 26), (30, 33, 32, 24), (22, 35, 34, 23), (31, 20, 34, 35), (21, 25, 30, 31), (29, 37, 36, 28), (37, 39, 38, 36), (26, 33, 13, 6)])
_uv = me_cube_010.uv_layers.new(name='UVMap')
_uv.uv.foreach_set('vector', [0.4349, 0.04657, 0.4404, 0.04657, 0.4404, 0.07567, 0.4349, 0.07567, 0.4404, 0.07567, 0.375, 0.07567, 0.375, 0.07567, 0.4404, 0.07567, 0.4349, 0.04657, 0.4349, 0.07567, 0.4404, 0.07567, 0.4404, 0.04657, 0.375, 0.04657, 0.375, 0.04657, 0.4349, 0.04657, 0.4349, 0.04657, 0.375, 0.04669, 0.375, 0.04739, 0.375, 0.04739, 0.375, 0.04669, 0.4404, 0.04657, 0.4404, 0.04657, 0.4413, 0.04657, 0.4413, 0.04657, 0.4349, 0.04657, 0.4404, 0.04657, 0.4404, 0.04657, 0.4349, 0.04657, 0.375, 0.04739, 0.375, 0.04739, 0.4349, 0.04657, 0.4404, 0.04657, 0.4404, 0.04657, 0.4349, 0.04657, 0.4349, 0.04657, 0.4404, 0.04657, 0.375, 0.04669, 0.4404, 0.04657, 0.4404, 0.04657, 0.375, 0.04669, 0.375, 0.04669, 0.4404, 0.04657, 0.4349, 0.04657, 0.375, 0.04669, 0.4349, 0.04657, 0.4349, 0.04657, 0.4349, 0.04657, 0.4349, 0.04657, 0.4349, 0.04657, 0.4349, 0.04657, 0.4349, 0.04657, 0.4349, 0.04657, 0.4349, 0.04657, 0.4349, 0.04657, 0.375, 0.04657, 0.375, 0.04657, 0.375, 0.04739, 0.4349, 0.04657, 0.4349, 0.04657, 0.375, 0.04739, 0.4413, 0.04657, 0.4413, 0.04657, 0.4404, 0.04657, 0.4404, 0.04657, 0.4404, 0.04657, 0.4404, 0.04657, 0.375, 0.04739, 0.375, 0.04739, 0.375, 0.04739, 0.375, 0.04739, 0.4413, 0.04657, 0.4413, 0.04657, 0.4413, 0.04657, 0.4413, 0.04657, 0.375, 0.04669, 0.375, 0.04669, 0.375, 0.04739, 0.375, 0.04739, 0.375, 0.04669, 0.375, 0.04669, 0.375, 0.04657, 0.375, 0.04657, 0.375, 0.04657, 0.375, 0.04657, 0.4413, 0.04657, 0.375, 0.04669, 0.375, 0.04739, 0.4404, 0.07567, 0.375, 0.04669, 0.375, 0.04669, 0.4349, 0.04657, 0.4349, 0.04657, 0.375, 0.04657, 0.375, 0.04657, 0.375, 0.04657, 0.375, 0.04657, 0.375, 0.04657, 0.375, 0.04657, 0.375, 0.04657, 0.375, 0.04657, 0.375, 0.07567, 0.375, 0.07567, 0.375, 0.07567, 0.375, 0.07567, 0.375, 0.04657, 0.375, 0.04657, 0.375, 0.04657, 0.375, 0.04657, 0.375, 0.04657, 0.375, 0.04657, 0.375, 0.04657, 0.375, 0.04657, 0.375, 0.07567, 0.375, 0.07567, 0.375, 0.07567, 0.375, 0.07567, 0.4404, 0.04657, 0.4404, 0.04657, 0.4404, 0.04657, 0.4404, 0.04657, 0.4349, 0.04657, 0.4349, 0.07567, 0.4404, 0.07567, 0.4404, 0.04657, 0.4404, 0.07567, 0.4404, 0.07567, 0.375, 0.07567, 0.375, 0.07567, 0.4349, 0.04657, 0.4404, 0.04657, 0.4404, 0.07567, 0.4349, 0.07567, 0.375, 0.04669, 0.375, 0.04669, 0.375, 0.04739, 0.375, 0.04739, 0.4349, 0.04657, 0.4349, 0.04657, 0.4404, 0.04657, 0.4404, 0.04657, 0.375, 0.04739, 0.4404, 0.04657, 0.4349, 0.04657, 0.375, 0.04739, 0.4404, 0.04657, 0.4404, 0.04657, 0.4349, 0.04657, 0.4349, 0.04657, 0.375, 0.04669, 0.375, 0.04669, 0.4349, 0.04657, 0.4404, 0.04657, 0.4413, 0.04657, 0.4404, 0.07567, 0.375, 0.04739, 0.375, 0.04669, 0.375, 0.07567, 0.375, 0.07567, 0.375, 0.07567, 0.375, 0.07567, 0.375, 0.07567, 0.375, 0.07567, 0.375, 0.07567, 0.375, 0.07567, 0.4404, 0.04657, 0.4404, 0.04657, 0.4404, 0.04657, 0.4404, 0.04657])
me_cube_010.update()
me_cube_011 = bpy.data.meshes.new('Cube.011')
me_cube_011.from_pydata([(24.68, -12.32, 29.94), (-23.18, -15.82, 26.61), (-24.57, -15.82, 25.68), (-24.24, -15.82, 26.17), (-23.76, -15.82, 26.49), (-23.18, -13.82, 26.61), (-23.76, -13.82, 26.49), (-24.24, -13.82, 26.17), (-24.57, -13.82, 25.68), (-24.68, -15.82, -9.537e-07), (-26.68, -15.82, -9.537e-07), (-24.68, -13.82, -9.537e-07), (-26.68, -13.82, -9.537e-07), (-24.68, -15.82, 25.11), (23.18, -13.82, 29.94), (-26.32, -12.32, 29.79), (-26.32, -15.46, 29.79), (-24.68, -13.82, 25.11), (-24.68, -12.32, 26.61), (-24.68, -13.7, 25.68), (-24.68, -13.38, 26.17), (-24.68, -12.89, 26.49), (-26.68, -12.32, 26.61), (-26.68, -13.82, 25.11), (-26.68, -12.89, 26.49), (-26.68, -13.38, 26.17), (-26.68, -13.7, 25.68), (24.68, -13.82, 29.94), (-26.68, -15.82, 26.17), (-26.68, -15.82, 25.68), (-23.18, -15.82, 29.79), (-26.68, -15.82, 25.11), (-26.68, -15.82, 26.61), (-26.68, -15.82, 26.49), (-24.68, -13.82, 25.68), (-24.68, -13.82, 26.17), (-24.68, -13.82, 26.49), (-24.68, -13.82, 26.61), (23.18, 13.82, 29.94), (-26.68, 12.32, 26.61), (-26.68, 13.7, 25.68), (-26.68, 13.38, 26.17), (-26.68, 12.89, 26.49), (-24.68, 12.32, 26.61), (-24.68, 12.89, 26.49), (-24.68, 13.38, 26.17), (-24.68, 13.7, 25.68), (-26.68, 13.82, -9.537e-07), (-26.68, 15.82, -9.537e-07), (-24.68, 13.82, -9.537e-07), (-24.68, 15.82, -9.537e-07), (-26.68, 13.82, 25.11), (24.68, 12.32, 29.94), (-23.18, 15.46, 29.79), (-26.32, 15.46, 29.79), (-24.68, 13.82, 25.11), (-23.18, 13.82, 26.61), (-24.57, 13.82, 25.68), (-24.24, 13.82, 26.17), (-23.76, 13.82, 26.49), (-23.18, 15.82, 26.61), (-24.68, 15.82, 25.11), (-23.76, 15.82, 26.49), (-24.24, 15.82, 26.17), (-24.57, 15.82, 25.68), (24.68, 13.82, 29.94), (-26.68, 15.82, 26.17), (-26.68, 15.82, 25.68), (-26.68, 12.32, 29.79), (-26.68, 15.82, 25.11), (-26.68, 15.82, 26.61), (-26.68, 15.82, 26.49), (-24.68, 13.82, 25.68), (-24.68, 13.82, 26.17), (-24.68, 13.82, 26.49), (-24.68, 13.82, 26.61), (-24.68, 12.32, 29.94), (23.18, 15.82, 26.61), (24.57, 15.82, 25.68), (24.24, 15.82, 26.17), (23.76, 15.82, 26.49), (23.18, 13.82, 26.61), (23.76, 13.82, 26.49), (24.24, 13.82, 26.17), (24.57, 13.82, 25.68), (24.68, 15.82, 9.537e-07), (26.68, 15.82, 9.537e-07), (24.68, 13.82, 9.537e-07), (26.68, 13.82, 9.537e-07), (24.68, 15.82, 25.11), (-23.18, 13.82, 29.94), (26.32, 12.32, 29.79), (26.32, 15.46, 29.79), (24.68, 13.82, 25.11), (24.68, 12.32, 26.61), (24.68, 13.7, 25.68), (24.68, 13.38, 26.17), (24.68, 12.89, 26.49), (26.68, 12.32, 26.61), (26.68, 13.82, 25.11), (26.68, 12.89, 26.49), (26.68, 13.38, 26.17), (26.68, 13.7, 25.68), (-24.68, 13.82, 29.94), (26.68, 15.82, 26.17), (26.68, 15.82, 25.68), (23.18, 15.82, 29.79), (26.68, 15.82, 25.11), (26.68, 15.82, 26.61), (26.68, 15.82, 26.49), (24.68, 13.82, 25.68), (24.68, 13.82, 26.17), (24.68, 13.82, 26.49), (24.68, 13.82, 26.61), (-23.18, -13.82, 29.94), (26.68, -12.32, 26.61), (26.68, -13.7, 25.68), (26.68, -13.38, 26.17), (26.68, -12.89, 26.49), (24.68, -12.32, 26.61), (24.68, -12.89, 26.49), (24.68, -13.38, 26.17), (24.68, -13.7, 25.68), (26.68, -13.82, 9.537e-07), (26.68, -15.82, 9.537e-07), (24.68, -13.82, 9.537e-07), (24.68, -15.82, 9.537e-07), (26.68, -13.82, 25.11), (-24.68, -12.32, 29.94), (23.18, -15.46, 29.79), (26.32, -15.46, 29.79), (24.68, -13.82, 25.11), (23.18, -13.82, 26.61), (24.57, -13.82, 25.68), (24.24, -13.82, 26.17), (23.76, -13.82, 26.49), (23.18, -15.82, 26.61), (24.68, -15.82, 25.11), (23.76, -15.82, 26.49), (24.24, -15.82, 26.17), (24.57, -15.82, 25.68), (-24.68, -13.82, 29.94), (26.68, -15.82, 26.17), (26.68, -15.82, 25.68), (26.68, -12.32, 29.79), (26.68, -15.82, 25.11), (26.68, -15.82, 26.61), (26.68, -15.82, 26.49), (24.68, -13.82, 25.68), (24.68, -13.82, 26.17), (24.68, -13.82, 26.49), (24.68, -13.82, 26.61), (-26.68, -15.82, 29.79), (-23.18, -15.46, 29.79), (-26.68, -12.32, 29.79), (-26.68, 15.82, 29.79), (-26.32, 12.32, 29.79), (-23.18, 15.82, 29.79), (26.68, 15.82, 29.79), (23.18, 15.46, 29.79), (26.68, 12.32, 29.79), (26.68, -15.82, 29.79), (26.32, -12.32, 29.79), (23.18, -15.82, 29.79), (-26.32, -15.46, 29.94), (-23.18, -15.46, 29.94), (-26.32, -12.32, 29.94), (-26.32, 15.46, 29.94), (-26.32, 12.32, 29.94), (-23.18, 15.46, 29.94), (26.32, 15.46, 29.94), (23.18, 15.46, 29.94), (26.32, 12.32, 29.94), (26.32, -15.46, 29.94), (26.32, -12.32, 29.94), (23.18, -15.46, 29.94), (-27.22, -16.77, 29.94), (-23.97, -16.77, 29.94), (-27.22, -12.74, 29.94), (-27.22, 16.77, 29.94), (-27.22, 12.74, 29.94), (-23.97, 16.77, 29.94), (27.22, 16.77, 29.94), (23.97, 16.77, 29.94), (27.22, 12.74, 29.94), (27.22, -16.77, 29.94), (27.22, -12.74, 29.94), (23.97, -16.77, 29.94), (-27.22, -16.77, 30.78), (-23.97, -16.77, 30.78), (-27.22, -12.74, 30.78), (-27.22, 16.77, 30.78), (-27.22, 12.74, 30.78), (-23.97, 16.77, 30.78), (27.22, 16.77, 30.78), (23.97, 16.77, 30.78), (27.22, 12.74, 30.78), (27.22, -16.77, 30.78), (27.22, -12.74, 30.78), (23.97, -16.77, 30.78)], [], [(5, 132, 136, 1), (4, 33, 28, 3), (5, 1, 4, 6), (6, 4, 3, 7), (7, 3, 2, 8), (10, 12, 11, 9), (12, 23, 17, 11), (11, 17, 13, 9), (39, 43, 18, 22), (1, 136, 163, 30), (94, 52, 65, 113), (22, 18, 21, 24), (24, 21, 20, 25), (25, 20, 19, 26), (26, 19, 17, 23), (68, 39, 22, 154), (8, 2, 13, 17), (32, 22, 24, 33), (37, 141, 114, 5), (28, 25, 26, 29), (75, 103, 76, 43), (33, 24, 25, 28), (152, 32, 1, 30), (6, 7, 35, 36), (2, 29, 31, 13), (81, 38, 90, 56), (119, 0, 52, 94), (1, 32, 33, 4), (31, 23, 12, 10), (13, 31, 10, 9), (152, 154, 22, 32), (29, 26, 23, 31), (3, 28, 29, 2), (18, 37, 36, 21), (21, 36, 35, 20), (20, 35, 34, 19), (19, 34, 17), (36, 37, 5, 6), (75, 56, 90, 103), (35, 7, 8, 34), (34, 8, 17), (42, 71, 66, 41), (43, 39, 42, 44), (44, 42, 41, 45), (45, 41, 40, 46), (48, 50, 49, 47), (50, 61, 55, 49), (49, 55, 51, 47), (60, 56, 59, 62), (62, 59, 58, 63), (63, 58, 57, 64), (64, 57, 55, 61), (46, 40, 51, 55), (70, 60, 62, 71), (66, 63, 64, 67), (132, 14, 27, 151), (71, 62, 63, 66), (155, 70, 39, 68), (44, 45, 73, 74), (40, 67, 69, 51), (53, 54, 167, 169), (39, 70, 71, 42), (69, 61, 50, 48), (51, 69, 48, 47), (155, 157, 60, 70), (67, 64, 61, 69), (41, 66, 67, 40), (56, 75, 74, 59), (59, 74, 73, 58), (58, 73, 72, 57), (57, 72, 55), (74, 75, 43, 44), (43, 76, 128, 18), (73, 45, 46, 72), (72, 46, 55), (5, 114, 14, 132), (60, 77, 81, 56), (80, 109, 104, 79), (81, 77, 80, 82), (82, 80, 79, 83), (83, 79, 78, 84), (86, 88, 87, 85), (88, 99, 93, 87), (87, 93, 89, 85), (115, 119, 94, 98), (157, 106, 77, 60), (98, 94, 97, 100), (100, 97, 96, 101), (101, 96, 95, 102), (102, 95, 93, 99), (144, 115, 98, 160), (84, 78, 89, 93), (108, 98, 100, 109), (81, 113, 65, 38), (104, 101, 102, 105), (54, 156, 168, 167), (109, 100, 101, 104), (158, 108, 77, 106), (82, 83, 111, 112), (78, 105, 107, 89), (91, 92, 170, 172), (77, 108, 109, 80), (107, 99, 88, 86), (89, 107, 86, 85), (158, 160, 98, 108), (105, 102, 99, 107), (79, 104, 105, 78), (94, 113, 112, 97), (97, 112, 111, 96), (96, 111, 110, 95), (95, 110, 93), (112, 113, 81, 82), (111, 83, 84, 110), (110, 84, 93), (118, 147, 142, 117), (119, 115, 118, 120), (120, 118, 117, 121), (121, 117, 116, 122), (124, 126, 125, 123), (126, 137, 131, 125), (125, 131, 127, 123), (162, 91, 172, 174), (136, 132, 135, 138), (138, 135, 134, 139), (139, 134, 133, 140), (140, 133, 131, 137), (122, 116, 127, 131), (146, 136, 138, 147), (119, 151, 27, 0), (142, 139, 140, 143), (147, 138, 139, 142), (161, 146, 115, 144), (120, 121, 149, 150), (116, 143, 145, 127), (115, 146, 147, 118), (145, 137, 126, 124), (127, 145, 124, 123), (161, 163, 136, 146), (143, 140, 137, 145), (117, 142, 143, 116), (132, 151, 150, 135), (135, 150, 149, 134), (134, 149, 148, 133), (133, 148, 131), (150, 151, 119, 120), (149, 121, 122, 148), (148, 122, 131), (153, 16, 152, 30), (16, 15, 154, 152), (156, 54, 155, 68), (54, 53, 157, 155), (15, 156, 68, 154), (159, 92, 158, 106), (92, 91, 160, 158), (162, 130, 161, 144), (130, 129, 163, 161), (91, 162, 144, 160), (129, 153, 30, 163), (53, 159, 106, 157), (92, 159, 171, 170), (153, 129, 175, 165), (130, 162, 174, 173), (159, 53, 169, 171), (16, 153, 165, 164), (129, 130, 173, 175), (156, 15, 166, 168), (15, 16, 164, 166), (169, 167, 179, 181), (175, 173, 185, 187), (170, 172, 184, 182), (168, 167, 179, 180), (171, 169, 181, 183), (173, 174, 186, 185), (168, 166, 178, 180), (164, 165, 177, 176), (172, 174, 186, 184), (170, 171, 183, 182), (166, 164, 176, 178), (165, 175, 187, 177), (182, 183, 195, 194), (187, 185, 197, 199), (178, 176, 188, 190), (183, 181, 193, 195), (180, 178, 190, 192), (185, 186, 198, 197), (176, 177, 189, 188), (177, 187, 199, 189), (181, 179, 191, 193), (182, 184, 196, 194), (184, 186, 198, 196), (180, 179, 191, 192), (18, 128, 141, 37), (38, 65, 52, 0, 27, 14, 114, 141, 128, 76, 103, 90), (195, 193, 191, 192, 190, 188, 189, 199, 197, 198, 196, 194)])
_uv = me_cube_011.uv_layers.new(name='UVMap')
_uv.uv.foreach_set('vector', [0.375, 0.5, 0.375, 0.75, 0.375, 0.5, 0.375, 0.75, 0.375, 0.75, 0.125, 0.5, 0.125, 0.5, 0.375, 0.75, 0.375, 0.5, 0.375, 0.75, 0.375, 0.75, 0.375, 0.5, 0.375, 0.5, 0.375, 0.75, 0.375, 0.75, 0.375, 0.5, 0.375, 0.5, 0.375, 0.75, 0.375, 0.75, 0.375, 0.5, 0.125, 0.5, 0.375, 0.5, 0.375, 0.75, 0.125, 0.75, 0.375, 0.5, 0.375, 0.5, 0.375, 0.75, 0.375, 0.75, 0.375, 0.75, 0.375, 0.75, 0.125, 0.75, 0.125, 0.75, 0.375, 0.75, 0.375, 0.5, 0.375, 0.75, 0.375, 0.5, 0.375, 0.75, 0.375, 0.5, 0.375, 0.5, 0.1963, 0.6302, 0.375, 0.75, 0.375, 0.75, 0.25, 0.75, 0.335, 0.75, 0.375, 0.5, 0.375, 0.75, 0.375, 0.75, 0.375, 0.5, 0.375, 0.5, 0.375, 0.75, 0.375, 0.75, 0.375, 0.5, 0.375, 0.5, 0.375, 0.75, 0.375, 0.75, 0.375, 0.5, 0.375, 0.5, 0.375, 0.75, 0.375, 0.75, 0.375, 0.5, 0.1963, 0.6302, 0.375, 0.75, 0.375, 0.5, 0.375, 0.5, 0.375, 0.5, 0.375, 0.75, 0.125, 0.75, 0.375, 0.75, 0.2595, 0.5, 0.375, 0.5, 0.375, 0.5, 0.2573, 0.5, 0.335, 0.75, 0.25, 0.75, 0.375, 0.5, 0.375, 0.5, 0.251, 0.5, 0.375, 0.5, 0.375, 0.5, 0.2415, 0.5, 0.335, 0.75, 0.25, 0.75, 0.375, 0.5, 0.375, 0.5, 0.2573, 0.5, 0.375, 0.5, 0.375, 0.5, 0.251, 0.5, 0.125, 0.5, 0.125, 0.5, 0.375, 0.75, 0.1963, 0.6302, 0.375, 0.5, 0.375, 0.5, 0.3467, 0.75, 0.338, 0.75, 0.375, 0.75, 0.125, 0.5, 0.125, 0.5, 0.125, 0.75, 0.375, 0.5, 0.375, 0.5, 0.375, 0.75, 0.375, 0.75, 0.375, 0.5, 0.375, 0.5, 0.375, 0.75, 0.375, 0.75, 0.375, 0.75, 0.125, 0.5, 0.125, 0.5, 0.375, 0.75, 0.2303, 0.5, 0.375, 0.5, 0.375, 0.5, 0.125, 0.5, 0.125, 0.75, 0.125, 0.5, 0.125, 0.5, 0.125, 0.75, 0.3215, 0.5, 0.375, 0.5, 0.375, 0.5, 0.2595, 0.5, 0.2415, 0.5, 0.375, 0.5, 0.375, 0.5, 0.2303, 0.5, 0.375, 0.75, 0.125, 0.5, 0.125, 0.5, 0.375, 0.75, 0.375, 0.75, 0.335, 0.75, 0.338, 0.75, 0.375, 0.75, 0.375, 0.75, 0.338, 0.75, 0.3467, 0.75, 0.375, 0.75, 0.375, 0.75, 0.3467, 0.75, 0.3597, 0.75, 0.375, 0.75, 0.375, 0.75, 0.3597, 0.75, 0.375, 0.75, 0.338, 0.75, 0.335, 0.75, 0.375, 0.5, 0.375, 0.5, 0.335, 0.75, 0.375, 0.75, 0.375, 0.75, 0.25, 0.75, 0.3467, 0.75, 0.375, 0.5, 0.375, 0.5, 0.3597, 0.75, 0.3597, 0.75, 0.375, 0.5, 0.375, 0.75, 0.375, 0.75, 0.125, 0.5, 0.125, 0.5, 0.375, 0.75, 0.375, 0.5, 0.375, 0.75, 0.375, 0.75, 0.375, 0.5, 0.375, 0.5, 0.375, 0.75, 0.375, 0.75, 0.375, 0.5, 0.375, 0.5, 0.375, 0.75, 0.375, 0.75, 0.375, 0.5, 0.125, 0.5, 0.375, 0.5, 0.375, 0.75, 0.125, 0.75, 0.375, 0.5, 0.375, 0.5, 0.375, 0.75, 0.375, 0.75, 0.375, 0.75, 0.375, 0.75, 0.125, 0.75, 0.125, 0.75, 0.375, 0.5, 0.375, 0.75, 0.375, 0.75, 0.375, 0.5, 0.375, 0.5, 0.375, 0.75, 0.375, 0.75, 0.375, 0.5, 0.375, 0.5, 0.375, 0.75, 0.375, 0.75, 0.375, 0.5, 0.375, 0.5, 0.375, 0.75, 0.375, 0.75, 0.375, 0.5, 0.375, 0.5, 0.375, 0.75, 0.125, 0.75, 0.375, 0.75, 0.2595, 0.5, 0.375, 0.5, 0.375, 0.5, 0.2573, 0.5, 0.251, 0.5, 0.375, 0.5, 0.375, 0.5, 0.2415, 0.5, 0.375, 0.75, 0.375, 0.75, 0.25, 0.75, 0.335, 0.75, 0.2573, 0.5, 0.375, 0.5, 0.375, 0.5, 0.251, 0.5, 0.125, 0.5, 0.125, 0.5, 0.375, 0.75, 0.1963, 0.6302, 0.375, 0.5, 0.375, 0.5, 0.3467, 0.75, 0.338, 0.75, 0.375, 0.75, 0.125, 0.5, 0.125, 0.5, 0.125, 0.75, 0.375, 0.5453, 0.2648, 0.6328, 0.2648, 0.6328, 0.375, 0.5453, 0.375, 0.75, 0.125, 0.5, 0.125, 0.5, 0.375, 0.75, 0.2303, 0.5, 0.375, 0.5, 0.375, 0.5, 0.125, 0.5, 0.125, 0.75, 0.125, 0.5, 0.125, 0.5, 0.125, 0.75, 0.3215, 0.5, 0.375, 0.5, 0.375, 0.5, 0.2595, 0.5, 0.2415, 0.5, 0.375, 0.5, 0.375, 0.5, 0.2303, 0.5, 0.375, 0.75, 0.125, 0.5, 0.125, 0.5, 0.375, 0.75, 0.375, 0.75, 0.335, 0.75, 0.338, 0.75, 0.375, 0.75, 0.375, 0.75, 0.338, 0.75, 0.3467, 0.75, 0.375, 0.75, 0.375, 0.75, 0.3467, 0.75, 0.3597, 0.75, 0.375, 0.75, 0.375, 0.75, 0.3597, 0.75, 0.375, 0.75, 0.338, 0.75, 0.335, 0.75, 0.375, 0.5, 0.375, 0.5, 0.375, 0.5, 0.375, 0.5, 0.375, 0.75, 0.375, 0.75, 0.3467, 0.75, 0.375, 0.5, 0.375, 0.5, 0.3597, 0.75, 0.3597, 0.75, 0.375, 0.5, 0.375, 0.75, 0.375, 0.5, 0.375, 0.5, 0.375, 0.75, 0.375, 0.75, 0.375, 0.5, 0.375, 0.75, 0.375, 0.5, 0.375, 0.75, 0.375, 0.75, 0.125, 0.5, 0.125, 0.5, 0.375, 0.75, 0.375, 0.5, 0.375, 0.75, 0.375, 0.75, 0.375, 0.5, 0.375, 0.5, 0.375, 0.75, 0.375, 0.75, 0.375, 0.5, 0.375, 0.5, 0.375, 0.75, 0.375, 0.75, 0.375, 0.5, 0.125, 0.5, 0.375, 0.5, 0.375, 0.75, 0.125, 0.75, 0.375, 0.5, 0.375, 0.5, 0.375, 0.75, 0.375, 0.75, 0.375, 0.75, 0.375, 0.75, 0.125, 0.75, 0.125, 0.75, 0.375, 0.75, 0.375, 0.5, 0.375, 0.75, 0.375, 0.5, 0.375, 0.5, 0.1963, 0.6302, 0.375, 0.75, 0.375, 0.5, 0.375, 0.5, 0.375, 0.75, 0.375, 0.75, 0.375, 0.5, 0.375, 0.5, 0.375, 0.75, 0.375, 0.75, 0.375, 0.5, 0.375, 0.5, 0.375, 0.75, 0.375, 0.75, 0.375, 0.5, 0.375, 0.5, 0.375, 0.75, 0.375, 0.75, 0.375, 0.5, 0.1963, 0.6302, 0.375, 0.75, 0.375, 0.5, 0.375, 0.5, 0.375, 0.5, 0.375, 0.75, 0.125, 0.75, 0.375, 0.75, 0.2595, 0.5, 0.375, 0.5, 0.375, 0.5, 0.2573, 0.5, 0.375, 0.5, 0.335, 0.75, 0.25, 0.75, 0.375, 0.5, 0.251, 0.5, 0.375, 0.5, 0.375, 0.5, 0.2415, 0.5, 0.181, 0.75, 0.2287, 0.7047, 0.2287, 0.7047, 0.181, 0.75, 0.2573, 0.5, 0.375, 0.5, 0.375, 0.5, 0.251, 0.5, 0.125, 0.5, 0.125, 0.5, 0.375, 0.75, 0.1963, 0.6302, 0.375, 0.5, 0.375, 0.5, 0.3467, 0.75, 0.338, 0.75, 0.375, 0.75, 0.125, 0.5, 0.125, 0.5, 0.125, 0.75, 0.375, 0.5453, 0.2648, 0.6328, 0.2648, 0.6328, 0.375, 0.5453, 0.375, 0.75, 0.125, 0.5, 0.125, 0.5, 0.375, 0.75, 0.2303, 0.5, 0.375, 0.5, 0.375, 0.5, 0.125, 0.5, 0.125, 0.75, 0.125, 0.5, 0.125, 0.5, 0.125, 0.75, 0.3215, 0.5, 0.375, 0.5, 0.375, 0.5, 0.2595, 0.5, 0.2415, 0.5, 0.375, 0.5, 0.375, 0.5, 0.2303, 0.5, 0.375, 0.75, 0.125, 0.5, 0.125, 0.5, 0.375, 0.75, 0.375, 0.75, 0.335, 0.75, 0.338, 0.75, 0.375, 0.75, 0.375, 0.75, 0.338, 0.75, 0.3467, 0.75, 0.375, 0.75, 0.375, 0.75, 0.3467, 0.75, 0.3597, 0.75, 0.375, 0.75, 0.375, 0.75, 0.3597, 0.75, 0.375, 0.75, 0.338, 0.75, 0.335, 0.75, 0.375, 0.5, 0.375, 0.5, 0.3467, 0.75, 0.375, 0.5, 0.375, 0.5, 0.3597, 0.75, 0.3597, 0.75, 0.375, 0.5, 0.375, 0.75, 0.375, 0.75, 0.125, 0.5, 0.125, 0.5, 0.375, 0.75, 0.375, 0.5, 0.375, 0.75, 0.375, 0.75, 0.375, 0.5, 0.375, 0.5, 0.375, 0.75, 0.375, 0.75, 0.375, 0.5, 0.375, 0.5, 0.375, 0.75, 0.375, 0.75, 0.375, 0.5, 0.125, 0.5, 0.375, 0.5, 0.375, 0.75, 0.125, 0.75, 0.375, 0.5, 0.375, 0.5, 0.375, 0.75, 0.375, 0.75, 0.375, 0.75, 0.375, 0.75, 0.125, 0.75, 0.125, 0.75, 0.2287, 0.7047, 0.375, 0.5453, 0.375, 0.5453, 0.2287, 0.7047, 0.375, 0.5, 0.375, 0.75, 0.375, 0.75, 0.375, 0.5, 0.375, 0.5, 0.375, 0.75, 0.375, 0.75, 0.375, 0.5, 0.375, 0.5, 0.375, 0.75, 0.375, 0.75, 0.375, 0.5, 0.375, 0.5, 0.375, 0.75, 0.375, 0.75, 0.375, 0.5, 0.375, 0.5, 0.375, 0.75, 0.125, 0.75, 0.375, 0.75, 0.2595, 0.5, 0.375, 0.5, 0.375, 0.5, 0.2573, 0.5, 0.375, 0.5, 0.335, 0.75, 0.25, 0.75, 0.375, 0.5, 0.251, 0.5, 0.375, 0.5, 0.375, 0.5, 0.2415, 0.5, 0.2573, 0.5, 0.375, 0.5, 0.375, 0.5, 0.251, 0.5, 0.125, 0.5, 0.125, 0.5, 0.375, 0.75, 0.1963, 0.6302, 0.375, 0.5, 0.375, 0.5, 0.3467, 0.75, 0.338, 0.75, 0.375, 0.75, 0.125, 0.5, 0.125, 0.5, 0.125, 0.75, 0.375, 0.75, 0.125, 0.5, 0.125, 0.5, 0.375, 0.75, 0.2303, 0.5, 0.375, 0.5, 0.375, 0.5, 0.125, 0.5, 0.125, 0.75, 0.125, 0.5, 0.125, 0.5, 0.125, 0.75, 0.3215, 0.5, 0.375, 0.5, 0.375, 0.5, 0.2595, 0.5, 0.2415, 0.5, 0.375, 0.5, 0.375, 0.5, 0.2303, 0.5, 0.375, 0.75, 0.125, 0.5, 0.125, 0.5, 0.375, 0.75, 0.375, 0.75, 0.335, 0.75, 0.338, 0.75, 0.375, 0.75, 0.375, 0.75, 0.338, 0.75, 0.3467, 0.75, 0.375, 0.75, 0.375, 0.75, 0.3467, 0.75, 0.3597, 0.75, 0.375, 0.75, 0.375, 0.75, 0.3597, 0.75, 0.375, 0.75, 0.338, 0.75, 0.335, 0.75, 0.375, 0.5, 0.375, 0.5, 0.3467, 0.75, 0.375, 0.5, 0.375, 0.5, 0.3597, 0.75, 0.3597, 0.75, 0.375, 0.5, 0.375, 0.75, 0.2287, 0.7047, 0.181, 0.75, 0.1658, 0.75, 0.1963, 0.75, 0.2648, 0.6328, 0.375, 0.5453, 0.375, 0.5, 0.2681, 0.6069, 0.2287, 0.7047, 0.181, 0.75, 0.1658, 0.75, 0.1963, 0.75, 0.2648, 0.6328, 0.375, 0.5453, 0.375, 0.5, 0.2681, 0.6069, 0.375, 0.5453, 0.2287, 0.7047, 0.1963, 0.75, 0.375, 0.5, 0.2287, 0.7047, 0.181, 0.75, 0.1658, 0.75, 0.1963, 0.75, 0.2648, 0.6328, 0.375, 0.5453, 0.375, 0.5, 0.2681, 0.6069, 0.2287, 0.7047, 0.181, 0.75, 0.1658, 0.75, 0.1963, 0.75, 0.2648, 0.6328, 0.375, 0.5453, 0.375, 0.5, 0.2681, 0.6069, 0.375, 0.5453, 0.2287, 0.7047, 0.1963, 0.75, 0.375, 0.5, 0.375, 0.5453, 0.2287, 0.7047, 0.1963, 0.75, 0.375, 0.5, 0.375, 0.5453, 0.2287, 0.7047, 0.1963, 0.75, 0.375, 0.5, 0.181, 0.75, 0.2287, 0.7047, 0.2287, 0.7047, 0.181, 0.75, 0.2287, 0.7047, 0.375, 0.5453, 0.375, 0.5453, 0.2287, 0.7047, 0.181, 0.75, 0.2287, 0.7047, 0.2287, 0.7047, 0.181, 0.75, 0.2287, 0.7047, 0.375, 0.5453, 0.375, 0.5453, 0.2287, 0.7047, 0.181, 0.75, 0.2287, 0.7047, 0.2287, 0.7047, 0.181, 0.75, 0.375, 0.5453, 0.2648, 0.6328, 0.2648, 0.6328, 0.375, 0.5453, 0.2287, 0.7047, 0.375, 0.5453, 0.375, 0.5453, 0.2287, 0.7047, 0.375, 0.5453, 0.2648, 0.6328, 0.2648, 0.6328, 0.375, 0.5453, 0.375, 0.5453, 0.2648, 0.6328, 0.2648, 0.6328, 0.375, 0.5453, 0.375, 0.5453, 0.2648, 0.6328, 0.2648, 0.6328, 0.375, 0.5453, 0.2648, 0.6328, 0.375, 0.5453, 0.375, 0.5453, 0.2648, 0.6328, 0.2287, 0.7047, 0.181, 0.75, 0.181, 0.75, 0.2287, 0.7047, 0.2287, 0.7047, 0.375, 0.5453, 0.375, 0.5453, 0.2287, 0.7047, 0.181, 0.75, 0.2287, 0.7047, 0.2287, 0.7047, 0.181, 0.75, 0.2287, 0.7047, 0.375, 0.5453, 0.375, 0.5453, 0.2287, 0.7047, 0.181, 0.75, 0.2287, 0.7047, 0.2287, 0.7047, 0.181, 0.75, 0.375, 0.5453, 0.2287, 0.7047, 0.2287, 0.7047, 0.375, 0.5453, 0.181, 0.75, 0.2287, 0.7047, 0.2287, 0.7047, 0.181, 0.75, 0.375, 0.5453, 0.2648, 0.6328, 0.2648, 0.6328, 0.375, 0.5453, 0.2287, 0.7047, 0.375, 0.5453, 0.375, 0.5453, 0.2287, 0.7047, 0.181, 0.75, 0.2287, 0.7047, 0.2287, 0.7047, 0.181, 0.75, 0.375, 0.5453, 0.2648, 0.6328, 0.2648, 0.6328, 0.375, 0.5453, 0.375, 0.5453, 0.2648, 0.6328, 0.2648, 0.6328, 0.375, 0.5453, 0.2287, 0.7047, 0.375, 0.5453, 0.375, 0.5453, 0.2287, 0.7047, 0.2287, 0.7047, 0.375, 0.5453, 0.375, 0.5453, 0.2287, 0.7047, 0.181, 0.75, 0.2287, 0.7047, 0.2287, 0.7047, 0.181, 0.75, 0.181, 0.75, 0.2287, 0.7047, 0.2287, 0.7047, 0.181, 0.75, 0.2287, 0.7047, 0.375, 0.5453, 0.375, 0.5453, 0.2287, 0.7047, 0.375, 0.5453, 0.2648, 0.6328, 0.2648, 0.6328, 0.375, 0.5453, 0.2648, 0.6328, 0.375, 0.5453, 0.375, 0.5453, 0.2648, 0.6328, 0.375, 0.5453, 0.2287, 0.7047, 0.2287, 0.7047, 0.375, 0.5453, 0.2287, 0.7047, 0.181, 0.75, 0.181, 0.75, 0.2287, 0.7047, 0.375, 0.75, 0.375, 0.75, 0.25, 0.75, 0.335, 0.75, 0.375, 0.5, 0.25, 0.75, 0.375, 0.75, 0.375, 0.5, 0.25, 0.75, 0.375, 0.75, 0.375, 0.5, 0.25, 0.75, 0.375, 0.75, 0.375, 0.5, 0.25, 0.75, 0.375, 0.75, 0.2287, 0.7047, 0.375, 0.5453, 0.181, 0.75, 0.2287, 0.7047, 0.375, 0.5453, 0.181, 0.75, 0.2287, 0.7047, 0.375, 0.5453, 0.181, 0.75, 0.2287, 0.7047, 0.375, 0.5453, 0.181, 0.75])
me_cube_011.update()
me_cube = bpy.data.meshes.new('Cube')
me_cube.from_pydata([(-1.0, -1.0, -5.96e-08), (-1.0, -1.0, 2.0), (-1.0, 1.0, -5.96e-08), (-1.0, 1.0, 2.0), (1.0, -1.0, -5.96e-08), (1.0, -1.0, 2.0), (1.0, 1.0, -5.96e-08), (1.0, 1.0, 2.0)], [], [(0, 1, 3, 2), (2, 3, 7, 6), (6, 7, 5, 4), (4, 5, 1, 0), (2, 6, 4, 0), (7, 3, 1, 5)])
_uv = me_cube.uv_layers.new(name='UVMap')
_uv.uv.foreach_set('vector', [0.375, 0.0, 0.625, 0.0, 0.625, 0.25, 0.375, 0.25, 0.375, 0.25, 0.625, 0.25, 0.625, 0.5, 0.375, 0.5, 0.375, 0.5, 0.625, 0.5, 0.625, 0.75, 0.375, 0.75, 0.375, 0.75, 0.625, 0.75, 0.625, 1.0, 0.375, 1.0, 0.125, 0.5, 0.375, 0.5, 0.375, 0.75, 0.125, 0.75, 0.625, 0.5, 0.875, 0.5, 0.875, 0.75, 0.625, 0.75])
me_cube.update()
me_cube_003 = bpy.data.meshes.new('Cube.003')
me_cube_003.from_pydata([(-1.0, -1.0, -5.96e-08), (-1.0, -1.0, 2.0), (-1.0, 1.0, -5.96e-08), (-1.0, 1.0, 2.0), (1.0, -1.0, -5.96e-08), (1.0, -1.0, 2.0), (1.0, 1.0, -5.96e-08), (1.0, 1.0, 2.0)], [], [(0, 1, 3, 2), (2, 3, 7, 6), (6, 7, 5, 4), (4, 5, 1, 0), (2, 6, 4, 0), (7, 3, 1, 5)])
_uv = me_cube_003.uv_layers.new(name='UVMap')
_uv.uv.foreach_set('vector', [0.375, 0.0, 0.625, 0.0, 0.625, 0.25, 0.375, 0.25, 0.375, 0.25, 0.625, 0.25, 0.625, 0.5, 0.375, 0.5, 0.375, 0.5, 0.625, 0.5, 0.625, 0.75, 0.375, 0.75, 0.375, 0.75, 0.625, 0.75, 0.625, 1.0, 0.375, 1.0, 0.125, 0.5, 0.375, 0.5, 0.375, 0.75, 0.125, 0.75, 0.625, 0.5, 0.875, 0.5, 0.875, 0.75, 0.625, 0.75])
me_cube_003.update()
me_cube_004 = bpy.data.meshes.new('Cube.004')
me_cube_004.from_pydata([(-1.0, -1.0, -5.96e-08), (-1.0, -1.0, 2.0), (-1.0, 1.0, -5.96e-08), (-1.0, 1.0, 2.0), (1.0, -1.0, -5.96e-08), (1.0, -1.0, 2.0), (1.0, 1.0, -5.96e-08), (1.0, 1.0, 2.0)], [], [(0, 1, 3, 2), (2, 3, 7, 6), (6, 7, 5, 4), (4, 5, 1, 0), (2, 6, 4, 0), (7, 3, 1, 5)])
_uv = me_cube_004.uv_layers.new(name='UVMap')
_uv.uv.foreach_set('vector', [0.375, 0.0, 0.625, 0.0, 0.625, 0.25, 0.375, 0.25, 0.375, 0.25, 0.625, 0.25, 0.625, 0.5, 0.375, 0.5, 0.375, 0.5, 0.625, 0.5, 0.625, 0.75, 0.375, 0.75, 0.375, 0.75, 0.625, 0.75, 0.625, 1.0, 0.375, 1.0, 0.125, 0.5, 0.375, 0.5, 0.375, 0.75, 0.125, 0.75, 0.625, 0.5, 0.875, 0.5, 0.875, 0.75, 0.625, 0.75])
me_cube_004.update()
me_cube_007 = bpy.data.meshes.new('Cube.007')
me_cube_007.from_pydata([(-1.0, -1.0, -5.96e-08), (-1.0, -1.0, 2.0), (-1.0, 1.0, -5.96e-08), (-1.0, 1.0, 2.0), (1.0, -1.0, -5.96e-08), (1.0, -1.0, 2.0), (1.0, 1.0, -5.96e-08), (1.0, 1.0, 2.0)], [], [(0, 1, 3, 2), (2, 3, 7, 6), (6, 7, 5, 4), (4, 5, 1, 0), (2, 6, 4, 0), (7, 3, 1, 5)])
_uv = me_cube_007.uv_layers.new(name='UVMap')
_uv.uv.foreach_set('vector', [0.375, 0.0, 0.625, 0.0, 0.625, 0.25, 0.375, 0.25, 0.375, 0.25, 0.625, 0.25, 0.625, 0.5, 0.375, 0.5, 0.375, 0.5, 0.625, 0.5, 0.625, 0.75, 0.375, 0.75, 0.375, 0.75, 0.625, 0.75, 0.625, 1.0, 0.375, 1.0, 0.125, 0.5, 0.375, 0.5, 0.375, 0.75, 0.125, 0.75, 0.625, 0.5, 0.875, 0.5, 0.875, 0.75, 0.625, 0.75])
me_cube_007.update()
me_cube_008 = bpy.data.meshes.new('Cube.008')
me_cube_008.from_pydata([(-1.0, -1.0, -5.96e-08), (-1.0, -1.0, 2.0), (-1.0, 1.0, -5.96e-08), (-1.0, 1.0, 2.0), (1.0, -1.0, -5.96e-08), (1.0, -1.0, 2.0), (1.0, 1.0, -5.96e-08), (1.0, 1.0, 2.0)], [], [(0, 1, 3, 2), (2, 3, 7, 6), (6, 7, 5, 4), (4, 5, 1, 0), (2, 6, 4, 0), (7, 3, 1, 5)])
_uv = me_cube_008.uv_layers.new(name='UVMap')
_uv.uv.foreach_set('vector', [0.375, 0.0, 0.625, 0.0, 0.625, 0.25, 0.375, 0.25, 0.375, 0.25, 0.625, 0.25, 0.625, 0.5, 0.375, 0.5, 0.375, 0.5, 0.625, 0.5, 0.625, 0.75, 0.375, 0.75, 0.375, 0.75, 0.625, 0.75, 0.625, 1.0, 0.375, 1.0, 0.125, 0.5, 0.375, 0.5, 0.375, 0.75, 0.125, 0.75, 0.625, 0.5, 0.875, 0.5, 0.875, 0.75, 0.625, 0.75])
me_cube_008.update()
me_cube_012 = bpy.data.meshes.new('Cube.012')
me_cube_012.from_pydata([(-1.0, -1.0, -5.96e-08), (-1.0, -1.0, 2.0), (-1.0, 1.0, -5.96e-08), (-1.0, 1.0, 2.0), (1.0, -1.0, -5.96e-08), (1.0, -1.0, 2.0), (1.0, 1.0, -5.96e-08), (1.0, 1.0, 2.0)], [], [(0, 1, 3, 2), (2, 3, 7, 6), (6, 7, 5, 4), (4, 5, 1, 0), (2, 6, 4, 0), (7, 3, 1, 5)])
_uv = me_cube_012.uv_layers.new(name='UVMap')
_uv.uv.foreach_set('vector', [0.375, 0.0, 0.625, 0.0, 0.625, 0.25, 0.375, 0.25, 0.375, 0.25, 0.625, 0.25, 0.625, 0.5, 0.375, 0.5, 0.375, 0.5, 0.625, 0.5, 0.625, 0.75, 0.375, 0.75, 0.375, 0.75, 0.625, 0.75, 0.625, 1.0, 0.375, 1.0, 0.125, 0.5, 0.375, 0.5, 0.375, 0.75, 0.125, 0.75, 0.625, 0.5, 0.875, 0.5, 0.875, 0.75, 0.625, 0.75])
me_cube_012.update()
me_cube_013 = bpy.data.meshes.new('Cube.013')
me_cube_013.from_pydata([(-1.0, -1.0, -5.96e-08), (-1.0, -1.0, 2.0), (-1.0, 1.0, -5.96e-08), (-1.0, 1.0, 2.0), (1.0, -1.0, -5.96e-08), (1.0, -1.0, 2.0), (1.0, 1.0, -5.96e-08), (1.0, 1.0, 2.0)], [], [(0, 1, 3, 2), (2, 3, 7, 6), (6, 7, 5, 4), (4, 5, 1, 0), (2, 6, 4, 0), (7, 3, 1, 5)])
_uv = me_cube_013.uv_layers.new(name='UVMap')
_uv.uv.foreach_set('vector', [0.375, 0.0, 0.625, 0.0, 0.625, 0.25, 0.375, 0.25, 0.375, 0.25, 0.625, 0.25, 0.625, 0.5, 0.375, 0.5, 0.375, 0.5, 0.625, 0.5, 0.625, 0.75, 0.375, 0.75, 0.375, 0.75, 0.625, 0.75, 0.625, 1.0, 0.375, 1.0, 0.125, 0.5, 0.375, 0.5, 0.375, 0.75, 0.125, 0.75, 0.625, 0.5, 0.875, 0.5, 0.875, 0.75, 0.625, 0.75])
me_cube_013.update()
me_cube_014 = bpy.data.meshes.new('Cube.014')
me_cube_014.from_pydata([(-1.0, -1.0, -5.96e-08), (-1.0, -1.0, 2.0), (-1.0, 1.0, -5.96e-08), (-1.0, 1.0, 2.0), (1.0, -1.0, -5.96e-08), (1.0, -1.0, 2.0), (1.0, 1.0, -5.96e-08), (1.0, 1.0, 2.0)], [], [(0, 1, 3, 2), (2, 3, 7, 6), (6, 7, 5, 4), (4, 5, 1, 0), (2, 6, 4, 0), (7, 3, 1, 5)])
_uv = me_cube_014.uv_layers.new(name='UVMap')
_uv.uv.foreach_set('vector', [0.375, 0.0, 0.625, 0.0, 0.625, 0.25, 0.375, 0.25, 0.375, 0.25, 0.625, 0.25, 0.625, 0.5, 0.375, 0.5, 0.375, 0.5, 0.625, 0.5, 0.625, 0.75, 0.375, 0.75, 0.375, 0.75, 0.625, 0.75, 0.625, 1.0, 0.375, 1.0, 0.125, 0.5, 0.375, 0.5, 0.375, 0.75, 0.125, 0.75, 0.625, 0.5, 0.875, 0.5, 0.875, 0.75, 0.625, 0.75])
me_cube_014.update()
me_cube_015 = bpy.data.meshes.new('Cube.015')
me_cube_015.from_pydata([(-1.0, -1.0, -5.96e-08), (-1.0, -1.0, 2.0), (-1.0, 1.0, -5.96e-08), (-1.0, 1.0, 2.0), (1.0, -1.0, -5.96e-08), (1.0, -1.0, 2.0), (1.0, 1.0, -5.96e-08), (1.0, 1.0, 2.0)], [], [(0, 1, 3, 2), (2, 3, 7, 6), (6, 7, 5, 4), (4, 5, 1, 0), (2, 6, 4, 0), (7, 3, 1, 5)])
_uv = me_cube_015.uv_layers.new(name='UVMap')
_uv.uv.foreach_set('vector', [0.375, 0.0, 0.625, 0.0, 0.625, 0.25, 0.375, 0.25, 0.375, 0.25, 0.625, 0.25, 0.625, 0.5, 0.375, 0.5, 0.375, 0.5, 0.625, 0.5, 0.625, 0.75, 0.375, 0.75, 0.375, 0.75, 0.625, 0.75, 0.625, 1.0, 0.375, 1.0, 0.125, 0.5, 0.375, 0.5, 0.375, 0.75, 0.125, 0.75, 0.625, 0.5, 0.875, 0.5, 0.875, 0.75, 0.625, 0.75])
me_cube_015.update()
me_cube_016 = bpy.data.meshes.new('Cube.016')
me_cube_016.from_pydata([(-1.0, -1.0, -5.96e-08), (-1.0, -1.0, 2.0), (-1.0, 1.0, -5.96e-08), (-1.0, 1.0, 2.0), (1.0, -1.0, -5.96e-08), (1.0, -1.0, 2.0), (1.0, 1.0, -5.96e-08), (1.0, 1.0, 2.0)], [], [(0, 1, 3, 2), (2, 3, 7, 6), (6, 7, 5, 4), (4, 5, 1, 0), (2, 6, 4, 0), (7, 3, 1, 5)])
_uv = me_cube_016.uv_layers.new(name='UVMap')
_uv.uv.foreach_set('vector', [0.375, 0.0, 0.625, 0.0, 0.625, 0.25, 0.375, 0.25, 0.375, 0.25, 0.625, 0.25, 0.625, 0.5, 0.375, 0.5, 0.375, 0.5, 0.625, 0.5, 0.625, 0.75, 0.375, 0.75, 0.375, 0.75, 0.625, 0.75, 0.625, 1.0, 0.375, 1.0, 0.125, 0.5, 0.375, 0.5, 0.375, 0.75, 0.125, 0.75, 0.625, 0.5, 0.875, 0.5, 0.875, 0.75, 0.625, 0.75])
me_cube_016.update()
me_cube_017 = bpy.data.meshes.new('Cube.017')
me_cube_017.from_pydata([(-1.0, -1.0, -5.96e-08), (-1.0, -1.0, 2.0), (-1.0, 1.0, -5.96e-08), (-1.0, 1.0, 2.0), (1.0, -1.0, -5.96e-08), (1.0, -1.0, 2.0), (1.0, 1.0, -5.96e-08), (1.0, 1.0, 2.0)], [], [(0, 1, 3, 2), (2, 3, 7, 6), (6, 7, 5, 4), (4, 5, 1, 0), (2, 6, 4, 0), (7, 3, 1, 5)])
_uv = me_cube_017.uv_layers.new(name='UVMap')
_uv.uv.foreach_set('vector', [0.375, 0.0, 0.625, 0.0, 0.625, 0.25, 0.375, 0.25, 0.375, 0.25, 0.625, 0.25, 0.625, 0.5, 0.375, 0.5, 0.375, 0.5, 0.625, 0.5, 0.625, 0.75, 0.375, 0.75, 0.375, 0.75, 0.625, 0.75, 0.625, 1.0, 0.375, 1.0, 0.125, 0.5, 0.375, 0.5, 0.375, 0.75, 0.125, 0.75, 0.625, 0.5, 0.875, 0.5, 0.875, 0.75, 0.625, 0.75])
me_cube_017.update()
me_cube_018 = bpy.data.meshes.new('Cube.018')
me_cube_018.from_pydata([(-1.0, -1.0, -5.96e-08), (-1.0, -1.0, 2.0), (-1.0, 1.0, -5.96e-08), (-1.0, 1.0, 2.0), (1.0, -1.0, -5.96e-08), (1.0, -1.0, 2.0), (1.0, 1.0, -5.96e-08), (1.0, 1.0, 2.0)], [], [(0, 1, 3, 2), (2, 3, 7, 6), (6, 7, 5, 4), (4, 5, 1, 0), (2, 6, 4, 0), (7, 3, 1, 5)])
_uv = me_cube_018.uv_layers.new(name='UVMap')
_uv.uv.foreach_set('vector', [0.375, 0.0, 0.625, 0.0, 0.625, 0.25, 0.375, 0.25, 0.375, 0.25, 0.625, 0.25, 0.625, 0.5, 0.375, 0.5, 0.375, 0.5, 0.625, 0.5, 0.625, 0.75, 0.375, 0.75, 0.375, 0.75, 0.625, 0.75, 0.625, 1.0, 0.375, 1.0, 0.125, 0.5, 0.375, 0.5, 0.375, 0.75, 0.125, 0.75, 0.625, 0.5, 0.875, 0.5, 0.875, 0.75, 0.625, 0.75])
me_cube_018.update()
me_cube_019 = bpy.data.meshes.new('Cube.019')
me_cube_019.from_pydata([(-1.0, -1.0, -5.96e-08), (-1.0, -1.0, 2.0), (-1.0, 1.0, -5.96e-08), (-1.0, 1.0, 2.0), (1.0, -1.0, -5.96e-08), (1.0, -1.0, 2.0), (1.0, 1.0, -5.96e-08), (1.0, 1.0, 2.0)], [], [(0, 1, 3, 2), (2, 3, 7, 6), (6, 7, 5, 4), (4, 5, 1, 0), (2, 6, 4, 0), (7, 3, 1, 5)])
_uv = me_cube_019.uv_layers.new(name='UVMap')
_uv.uv.foreach_set('vector', [0.375, 0.0, 0.625, 0.0, 0.625, 0.25, 0.375, 0.25, 0.375, 0.25, 0.625, 0.25, 0.625, 0.5, 0.375, 0.5, 0.375, 0.5, 0.625, 0.5, 0.625, 0.75, 0.375, 0.75, 0.375, 0.75, 0.625, 0.75, 0.625, 1.0, 0.375, 1.0, 0.125, 0.5, 0.375, 0.5, 0.375, 0.75, 0.125, 0.75, 0.625, 0.5, 0.875, 0.5, 0.875, 0.75, 0.625, 0.75])
me_cube_019.update()
me_cube_020 = bpy.data.meshes.new('Cube.020')
me_cube_020.from_pydata([(-1.0, -1.0, -5.96e-08), (-1.0, -1.0, 2.0), (-1.0, 1.0, -5.96e-08), (-1.0, 1.0, 2.0), (1.0, -1.0, -5.96e-08), (1.0, -1.0, 2.0), (1.0, 1.0, -5.96e-08), (1.0, 1.0, 2.0)], [], [(0, 1, 3, 2), (2, 3, 7, 6), (6, 7, 5, 4), (4, 5, 1, 0), (2, 6, 4, 0), (7, 3, 1, 5)])
_uv = me_cube_020.uv_layers.new(name='UVMap')
_uv.uv.foreach_set('vector', [0.375, 0.0, 0.625, 0.0, 0.625, 0.25, 0.375, 0.25, 0.375, 0.25, 0.625, 0.25, 0.625, 0.5, 0.375, 0.5, 0.375, 0.5, 0.625, 0.5, 0.625, 0.75, 0.375, 0.75, 0.375, 0.75, 0.625, 0.75, 0.625, 1.0, 0.375, 1.0, 0.125, 0.5, 0.375, 0.5, 0.375, 0.75, 0.125, 0.75, 0.625, 0.5, 0.875, 0.5, 0.875, 0.75, 0.625, 0.75])
me_cube_020.update()
me_cube_021 = bpy.data.meshes.new('Cube.021')
me_cube_021.from_pydata([(-1.0, -1.0, -5.96e-08), (-1.0, -1.0, 2.0), (-1.0, 1.0, -5.96e-08), (-1.0, 1.0, 2.0), (1.0, -1.0, -5.96e-08), (1.0, -1.0, 2.0), (1.0, 1.0, -5.96e-08), (1.0, 1.0, 2.0)], [], [(0, 1, 3, 2), (2, 3, 7, 6), (6, 7, 5, 4), (4, 5, 1, 0), (2, 6, 4, 0), (7, 3, 1, 5)])
_uv = me_cube_021.uv_layers.new(name='UVMap')
_uv.uv.foreach_set('vector', [0.375, 0.0, 0.625, 0.0, 0.625, 0.25, 0.375, 0.25, 0.375, 0.25, 0.625, 0.25, 0.625, 0.5, 0.375, 0.5, 0.375, 0.5, 0.625, 0.5, 0.625, 0.75, 0.375, 0.75, 0.375, 0.75, 0.625, 0.75, 0.625, 1.0, 0.375, 1.0, 0.125, 0.5, 0.375, 0.5, 0.375, 0.75, 0.125, 0.75, 0.625, 0.5, 0.875, 0.5, 0.875, 0.75, 0.625, 0.75])
me_cube_021.update()
me_cube_022 = bpy.data.meshes.new('Cube.022')
me_cube_022.from_pydata([(-1.0, -1.0, -5.96e-08), (-1.0, -1.0, 2.0), (-1.0, 1.0, -5.96e-08), (-1.0, 1.0, 2.0), (1.0, -1.0, -5.96e-08), (1.0, -1.0, 2.0), (1.0, 1.0, -5.96e-08), (1.0, 1.0, 2.0)], [], [(0, 1, 3, 2), (2, 3, 7, 6), (6, 7, 5, 4), (4, 5, 1, 0), (2, 6, 4, 0), (7, 3, 1, 5)])
_uv = me_cube_022.uv_layers.new(name='UVMap')
_uv.uv.foreach_set('vector', [0.375, 0.0, 0.625, 0.0, 0.625, 0.25, 0.375, 0.25, 0.375, 0.25, 0.625, 0.25, 0.625, 0.5, 0.375, 0.5, 0.375, 0.5, 0.625, 0.5, 0.625, 0.75, 0.375, 0.75, 0.375, 0.75, 0.625, 0.75, 0.625, 1.0, 0.375, 1.0, 0.125, 0.5, 0.375, 0.5, 0.375, 0.75, 0.125, 0.75, 0.625, 0.5, 0.875, 0.5, 0.875, 0.75, 0.625, 0.75])
me_cube_022.update()
me_cylinder_004 = bpy.data.meshes.new('Cylinder.004')
me_cylinder_004.from_pydata([(0.08349, 0.005452, 0.004722), (0.4447, -0.001154, 0.003837), (0.08349, 0.002726, -1.674e-10), (0.4447, -0.005523, 0.0005749), (0.08349, -0.002726, -1.674e-10), (0.4447, -0.01053, 0.002727), (0.08349, -0.005452, 0.004722), (0.4447, -0.01117, 0.008142), (0.08349, -0.002726, 0.009444), (0.4447, -0.006804, 0.0114), (0.08349, 0.002726, 0.009444), (0.4447, -0.001795, 0.009252), (0.4536, -0.0007263, 0.004833), (0.4547, -0.005048, 0.001679), (0.4547, -0.01006, 0.003831), (0.4536, -0.01075, 0.009137), (0.4526, -0.006424, 0.01229), (0.4526, -0.001414, 0.01014), (0.4621, 0.0004766, 0.007632), (0.4641, -0.003708, 0.0048), (0.4641, -0.008717, 0.006952), (0.4621, -0.009543, 0.01194), (0.46, -0.005359, 0.01477), (0.46, -0.0003489, 0.01262), (0.4697, 0.002395, 0.0121), (0.4726, -0.001568, 0.009781), (0.4726, -0.006577, 0.01193), (0.4697, -0.007625, 0.0164), (0.4667, -0.003663, 0.01872), (0.4667, 0.001347, 0.01656), (0.476, 0.004931, 0.018), (0.4797, 0.001264, 0.01637), (0.4797, -0.003745, 0.01852), (0.476, -0.005088, 0.02231), (0.4723, -0.001421, 0.02393), (0.4723, 0.003589, 0.02178), (0.4807, 0.00796, 0.02505), (0.485, 0.004646, 0.02424), (0.485, -0.0003635, 0.0264), (0.4807, -0.00206, 0.02935), (0.4765, 0.001254, 0.03016), (0.4765, 0.006264, 0.02801), (0.4836, 0.01133, 0.03289), (0.4883, 0.008408, 0.033), (0.4883, 0.003399, 0.03515), (0.4836, 0.001309, 0.03719), (0.479, 0.004228, 0.03708), (0.479, 0.009238, 0.03493), (0.423, 0.3429, 0.7136), (0.4293, 0.3395, 0.7136), (0.4295, 0.3323, 0.7136), (0.4234, 0.3286, 0.7136), (0.4171, 0.332, 0.7136), (0.4169, 0.3391, 0.7136)], [], [(0, 1, 3, 2), (2, 3, 5, 4), (4, 5, 7, 6), (6, 7, 9, 8), (5, 3, 13, 14), (8, 9, 11, 10), (10, 11, 1, 0), (0, 2, 4, 6, 8, 10), (15, 14, 20, 21), (11, 9, 16, 17), (3, 1, 12, 13), (7, 5, 14, 15), (1, 11, 17, 12), (9, 7, 15, 16), (20, 19, 25, 26), (13, 12, 18, 19), (12, 17, 23, 18), (16, 15, 21, 22), (14, 13, 19, 20), (17, 16, 22, 23), (25, 24, 30, 31), (23, 22, 28, 29), (21, 20, 26, 27), (19, 18, 24, 25), (18, 23, 29, 24), (22, 21, 27, 28), (35, 34, 40, 41), (24, 29, 35, 30), (28, 27, 33, 34), (26, 25, 31, 32), (29, 28, 34, 35), (27, 26, 32, 33), (36, 41, 47, 42), (33, 32, 38, 39), (31, 30, 36, 37), (30, 35, 41, 36), (34, 33, 39, 40), (32, 31, 37, 38), (47, 46, 52, 53), (40, 39, 45, 46), (38, 37, 43, 44), (41, 40, 46, 47), (39, 38, 44, 45), (37, 36, 42, 43), (49, 48, 53, 52, 51, 50), (45, 44, 50, 51), (43, 42, 48, 49), (42, 47, 53, 48), (46, 45, 51, 52), (44, 43, 49, 50)])
_uv = me_cylinder_004.uv_layers.new(name='UVMap')
_uv.uv.foreach_set('vector', [1.0, 0.5, 1.0, 1.0, 0.8333, 1.0, 0.8333, 0.5, 0.8333, 0.5, 0.8333, 1.0, 0.6667, 1.0, 0.6667, 0.5, 0.6667, 0.5, 0.6667, 1.0, 0.5, 1.0, 0.5, 0.5, 0.5, 0.5, 0.5, 1.0, 0.3333, 1.0, 0.3333, 0.5, 0.6667, 1.0, 0.8333, 1.0, 0.8333, 1.0, 0.6667, 1.0, 0.3333, 0.5, 0.3333, 1.0, 0.1667, 1.0, 0.1667, 0.5, 0.1667, 0.5, 0.1667, 1.0, -8.941e-08, 1.0, -8.941e-08, 0.5, 0.75, 0.49, 0.9578, 0.37, 0.9578, 0.13, 0.75, 0.01, 0.5422, 0.13, 0.5422, 0.37, 0.5, 1.0, 0.6667, 1.0, 0.6667, 1.0, 0.5, 1.0, 0.1667, 1.0, 0.3333, 1.0, 0.3333, 1.0, 0.1667, 1.0, 0.8333, 1.0, 1.0, 1.0, 1.0, 1.0, 0.8333, 1.0, 0.5, 1.0, 0.6667, 1.0, 0.6667, 1.0, 0.5, 1.0, -8.941e-08, 1.0, 0.1667, 1.0, 0.1667, 1.0, -8.941e-08, 1.0, 0.3333, 1.0, 0.5, 1.0, 0.5, 1.0, 0.3333, 1.0, 0.6667, 1.0, 0.8333, 1.0, 0.8333, 1.0, 0.6667, 1.0, 0.8333, 1.0, 1.0, 1.0, 1.0, 1.0, 0.8333, 1.0, -8.941e-08, 1.0, 0.1667, 1.0, 0.1667, 1.0, -8.941e-08, 1.0, 0.3333, 1.0, 0.5, 1.0, 0.5, 1.0, 0.3333, 1.0, 0.6667, 1.0, 0.8333, 1.0, 0.8333, 1.0, 0.6667, 1.0, 0.1667, 1.0, 0.3333, 1.0, 0.3333, 1.0, 0.1667, 1.0, 0.8333, 1.0, 1.0, 1.0, 1.0, 1.0, 0.8333, 1.0, 0.1667, 1.0, 0.3333, 1.0, 0.3333, 1.0, 0.1667, 1.0, 0.5, 1.0, 0.6667, 1.0, 0.6667, 1.0, 0.5, 1.0, 0.8333, 1.0, 1.0, 1.0, 1.0, 1.0, 0.8333, 1.0, -8.941e-08, 1.0, 0.1667, 1.0, 0.1667, 1.0, -8.941e-08, 1.0, 0.3333, 1.0, 0.5, 1.0, 0.5, 1.0, 0.3333, 1.0, 0.1667, 1.0, 0.3333, 1.0, 0.3333, 1.0, 0.1667, 1.0, -8.941e-08, 1.0, 0.1667, 1.0, 0.1667, 1.0, -8.941e-08, 1.0, 0.3333, 1.0, 0.5, 1.0, 0.5, 1.0, 0.3333, 1.0, 0.6667, 1.0, 0.8333, 1.0, 0.8333, 1.0, 0.6667, 1.0, 0.1667, 1.0, 0.3333, 1.0, 0.3333, 1.0, 0.1667, 1.0, 0.5, 1.0, 0.6667, 1.0, 0.6667, 1.0, 0.5, 1.0, -8.941e-08, 1.0, 0.1667, 1.0, 0.1667, 1.0, -8.941e-08, 1.0, 0.5, 1.0, 0.6667, 1.0, 0.6667, 1.0, 0.5, 1.0, 0.8333, 1.0, 1.0, 1.0, 1.0, 1.0, 0.8333, 1.0, -8.941e-08, 1.0, 0.1667, 1.0, 0.1667, 1.0, -8.941e-08, 1.0, 0.3333, 1.0, 0.5, 1.0, 0.5, 1.0, 0.3333, 1.0, 0.6667, 1.0, 0.8333, 1.0, 0.8333, 1.0, 0.6667, 1.0, 0.1667, 1.0, 0.3333, 1.0, 0.3214, 1.0, 0.1726, 1.0, 0.3333, 1.0, 0.5, 1.0, 0.5, 1.0, 0.3333, 1.0, 0.6667, 1.0, 0.8333, 1.0, 0.8333, 1.0, 0.6667, 1.0, 0.1667, 1.0, 0.3333, 1.0, 0.3333, 1.0, 0.1667, 1.0, 0.5, 1.0, 0.6667, 1.0, 0.6667, 1.0, 0.5, 1.0, 0.8333, 1.0, 1.0, 1.0, 1.0, 1.0, 0.8333, 1.0, 3.894, 0.37, 3.86, 0.6032, 3.804, 0.37, 3.804, 0.13, 3.878, -0.04958, 3.894, 0.13, 0.5, 1.0, 0.6667, 1.0, 0.6706, 1.0, 0.5905, 1.0, 0.8333, 1.0, 1.0, 1.0, 0.9135, 1.0, 0.8294, 1.0, -8.941e-08, 1.0, 0.1667, 1.0, 0.1726, 1.0, -0.1804, 1.0, 0.3333, 1.0, 0.5, 1.0, 0.5905, 1.0, 0.3214, 1.0, 0.6667, 1.0, 0.8333, 1.0, 0.8294, 1.0, 0.6706, 1.0])
me_cylinder_004.update()
me_cylinder_003 = bpy.data.meshes.new('Cylinder.003')
me_cylinder_003.from_pydata([(-0.9266, 1.07, -0.435), (-0.9266, 1.07, 0.435), (0.0, 0.535, -0.435), (0.0, 0.535, 0.435), (0.0, -0.535, -0.435), (0.0, -0.535, 0.435), (-0.9266, -1.07, -0.435), (-0.9266, -1.07, 0.435), (-1.853, -0.535, -0.435), (-1.853, -0.535, 0.435), (-1.853, 0.535, -0.435), (-1.853, 0.535, 0.435)], [], [(0, 1, 3, 2), (2, 3, 5, 4), (4, 5, 7, 6), (6, 7, 9, 8), (3, 1, 11, 9, 7, 5), (8, 9, 11, 10), (10, 11, 1, 0), (0, 2, 4, 6, 8, 10)])
_uv = me_cylinder_003.uv_layers.new(name='UVMap')
_uv.uv.foreach_set('vector', [1.0, 0.5, 1.0, 1.0, 0.8333, 1.0, 0.8333, 0.5, 0.8333, 0.5, 0.8333, 1.0, 0.6667, 1.0, 0.6667, 0.5, 0.6667, 0.5, 0.6667, 1.0, 0.5, 1.0, 0.5, 0.5, 0.5, 0.5, 0.5, 1.0, 0.3333, 1.0, 0.3333, 0.5, 0.4578, 0.37, 0.25, 0.49, 0.04215, 0.37, 0.04215, 0.13, 0.25, 0.01, 0.4578, 0.13, 0.3333, 0.5, 0.3333, 1.0, 0.1667, 1.0, 0.1667, 0.5, 0.1667, 0.5, 0.1667, 1.0, -8.941e-08, 1.0, -8.941e-08, 0.5, 0.75, 0.49, 0.9578, 0.37, 0.9578, 0.13, 0.75, 0.01, 0.5422, 0.13, 0.5422, 0.37])
me_cylinder_003.update()
me_cylinder_001 = bpy.data.meshes.new('Cylinder.001')
me_cylinder_001.from_pydata([(0.08349, 0.005452, 0.004722), (0.4447, -0.001154, 0.003837), (0.08349, 0.002726, -1.674e-10), (0.4447, -0.005523, 0.0005749), (0.08349, -0.002726, -1.674e-10), (0.4447, -0.01053, 0.002727), (0.08349, -0.005452, 0.004722), (0.4447, -0.01117, 0.008142), (0.08349, -0.002726, 0.009444), (0.4447, -0.006804, 0.0114), (0.08349, 0.002726, 0.009444), (0.4447, -0.001795, 0.009252), (0.4536, -0.0007263, 0.004833), (0.4547, -0.005048, 0.001679), (0.4547, -0.01006, 0.003831), (0.4536, -0.01075, 0.009137), (0.4526, -0.006424, 0.01229), (0.4526, -0.001414, 0.01014), (0.4621, 0.0004766, 0.007632), (0.4641, -0.003708, 0.0048), (0.4641, -0.008717, 0.006952), (0.4621, -0.009543, 0.01194), (0.46, -0.005359, 0.01477), (0.46, -0.0003489, 0.01262), (0.4697, 0.002395, 0.0121), (0.4726, -0.001568, 0.009781), (0.4726, -0.006577, 0.01193), (0.4697, -0.007625, 0.0164), (0.4667, -0.003663, 0.01872), (0.4667, 0.001347, 0.01656), (0.476, 0.004931, 0.018), (0.4797, 0.001264, 0.01637), (0.4797, -0.003745, 0.01852), (0.476, -0.005088, 0.02231), (0.4723, -0.001421, 0.02393), (0.4723, 0.003589, 0.02178), (0.4807, 0.00796, 0.02505), (0.485, 0.004646, 0.02424), (0.485, -0.0003635, 0.0264), (0.4807, -0.00206, 0.02935), (0.4765, 0.001254, 0.03016), (0.4765, 0.006264, 0.02801), (0.4836, 0.01133, 0.03289), (0.4883, 0.008408, 0.033), (0.4883, 0.003399, 0.03515), (0.4836, 0.001309, 0.03719), (0.479, 0.004228, 0.03708), (0.479, 0.009238, 0.03493), (0.423, 0.3429, 0.7136), (0.4293, 0.3395, 0.7136), (0.4295, 0.3323, 0.7136), (0.4234, 0.3286, 0.7136), (0.4171, 0.332, 0.7136), (0.4169, 0.3391, 0.7136)], [], [(0, 1, 3, 2), (2, 3, 5, 4), (4, 5, 7, 6), (6, 7, 9, 8), (5, 3, 13, 14), (8, 9, 11, 10), (10, 11, 1, 0), (0, 2, 4, 6, 8, 10), (15, 14, 20, 21), (11, 9, 16, 17), (3, 1, 12, 13), (7, 5, 14, 15), (1, 11, 17, 12), (9, 7, 15, 16), (20, 19, 25, 26), (13, 12, 18, 19), (12, 17, 23, 18), (16, 15, 21, 22), (14, 13, 19, 20), (17, 16, 22, 23), (25, 24, 30, 31), (23, 22, 28, 29), (21, 20, 26, 27), (19, 18, 24, 25), (18, 23, 29, 24), (22, 21, 27, 28), (35, 34, 40, 41), (24, 29, 35, 30), (28, 27, 33, 34), (26, 25, 31, 32), (29, 28, 34, 35), (27, 26, 32, 33), (36, 41, 47, 42), (33, 32, 38, 39), (31, 30, 36, 37), (30, 35, 41, 36), (34, 33, 39, 40), (32, 31, 37, 38), (47, 46, 52, 53), (40, 39, 45, 46), (38, 37, 43, 44), (41, 40, 46, 47), (39, 38, 44, 45), (37, 36, 42, 43), (49, 48, 53, 52, 51, 50), (45, 44, 50, 51), (43, 42, 48, 49), (42, 47, 53, 48), (46, 45, 51, 52), (44, 43, 49, 50)])
_uv = me_cylinder_001.uv_layers.new(name='UVMap')
_uv.uv.foreach_set('vector', [1.0, 0.5, 1.0, 1.0, 0.8333, 1.0, 0.8333, 0.5, 0.8333, 0.5, 0.8333, 1.0, 0.6667, 1.0, 0.6667, 0.5, 0.6667, 0.5, 0.6667, 1.0, 0.5, 1.0, 0.5, 0.5, 0.5, 0.5, 0.5, 1.0, 0.3333, 1.0, 0.3333, 0.5, 0.6667, 1.0, 0.8333, 1.0, 0.8333, 1.0, 0.6667, 1.0, 0.3333, 0.5, 0.3333, 1.0, 0.1667, 1.0, 0.1667, 0.5, 0.1667, 0.5, 0.1667, 1.0, -8.941e-08, 1.0, -8.941e-08, 0.5, 0.75, 0.49, 0.9578, 0.37, 0.9578, 0.13, 0.75, 0.01, 0.5422, 0.13, 0.5422, 0.37, 0.5, 1.0, 0.6667, 1.0, 0.6667, 1.0, 0.5, 1.0, 0.1667, 1.0, 0.3333, 1.0, 0.3333, 1.0, 0.1667, 1.0, 0.8333, 1.0, 1.0, 1.0, 1.0, 1.0, 0.8333, 1.0, 0.5, 1.0, 0.6667, 1.0, 0.6667, 1.0, 0.5, 1.0, -8.941e-08, 1.0, 0.1667, 1.0, 0.1667, 1.0, -8.941e-08, 1.0, 0.3333, 1.0, 0.5, 1.0, 0.5, 1.0, 0.3333, 1.0, 0.6667, 1.0, 0.8333, 1.0, 0.8333, 1.0, 0.6667, 1.0, 0.8333, 1.0, 1.0, 1.0, 1.0, 1.0, 0.8333, 1.0, -8.941e-08, 1.0, 0.1667, 1.0, 0.1667, 1.0, -8.941e-08, 1.0, 0.3333, 1.0, 0.5, 1.0, 0.5, 1.0, 0.3333, 1.0, 0.6667, 1.0, 0.8333, 1.0, 0.8333, 1.0, 0.6667, 1.0, 0.1667, 1.0, 0.3333, 1.0, 0.3333, 1.0, 0.1667, 1.0, 0.8333, 1.0, 1.0, 1.0, 1.0, 1.0, 0.8333, 1.0, 0.1667, 1.0, 0.3333, 1.0, 0.3333, 1.0, 0.1667, 1.0, 0.5, 1.0, 0.6667, 1.0, 0.6667, 1.0, 0.5, 1.0, 0.8333, 1.0, 1.0, 1.0, 1.0, 1.0, 0.8333, 1.0, -8.941e-08, 1.0, 0.1667, 1.0, 0.1667, 1.0, -8.941e-08, 1.0, 0.3333, 1.0, 0.5, 1.0, 0.5, 1.0, 0.3333, 1.0, 0.1667, 1.0, 0.3333, 1.0, 0.3333, 1.0, 0.1667, 1.0, -8.941e-08, 1.0, 0.1667, 1.0, 0.1667, 1.0, -8.941e-08, 1.0, 0.3333, 1.0, 0.5, 1.0, 0.5, 1.0, 0.3333, 1.0, 0.6667, 1.0, 0.8333, 1.0, 0.8333, 1.0, 0.6667, 1.0, 0.1667, 1.0, 0.3333, 1.0, 0.3333, 1.0, 0.1667, 1.0, 0.5, 1.0, 0.6667, 1.0, 0.6667, 1.0, 0.5, 1.0, -8.941e-08, 1.0, 0.1667, 1.0, 0.1667, 1.0, -8.941e-08, 1.0, 0.5, 1.0, 0.6667, 1.0, 0.6667, 1.0, 0.5, 1.0, 0.8333, 1.0, 1.0, 1.0, 1.0, 1.0, 0.8333, 1.0, -8.941e-08, 1.0, 0.1667, 1.0, 0.1667, 1.0, -8.941e-08, 1.0, 0.3333, 1.0, 0.5, 1.0, 0.5, 1.0, 0.3333, 1.0, 0.6667, 1.0, 0.8333, 1.0, 0.8333, 1.0, 0.6667, 1.0, 0.1667, 1.0, 0.3333, 1.0, 0.3214, 1.0, 0.1726, 1.0, 0.3333, 1.0, 0.5, 1.0, 0.5, 1.0, 0.3333, 1.0, 0.6667, 1.0, 0.8333, 1.0, 0.8333, 1.0, 0.6667, 1.0, 0.1667, 1.0, 0.3333, 1.0, 0.3333, 1.0, 0.1667, 1.0, 0.5, 1.0, 0.6667, 1.0, 0.6667, 1.0, 0.5, 1.0, 0.8333, 1.0, 1.0, 1.0, 1.0, 1.0, 0.8333, 1.0, 3.894, 0.37, 3.86, 0.6032, 3.804, 0.37, 3.804, 0.13, 3.878, -0.04958, 3.894, 0.13, 0.5, 1.0, 0.6667, 1.0, 0.6706, 1.0, 0.5905, 1.0, 0.8333, 1.0, 1.0, 1.0, 0.9135, 1.0, 0.8294, 1.0, -8.941e-08, 1.0, 0.1667, 1.0, 0.1726, 1.0, -0.1804, 1.0, 0.3333, 1.0, 0.5, 1.0, 0.5905, 1.0, 0.3214, 1.0, 0.6667, 1.0, 0.8333, 1.0, 0.8294, 1.0, 0.6706, 1.0])
me_cylinder_001.update()
me_cylinder_002 = bpy.data.meshes.new('Cylinder.002')
me_cylinder_002.from_pydata([(-0.9266, 1.07, -0.435), (-0.9266, 1.07, 0.435), (0.0, 0.535, -0.435), (0.0, 0.535, 0.435), (0.0, -0.535, -0.435), (0.0, -0.535, 0.435), (-0.9266, -1.07, -0.435), (-0.9266, -1.07, 0.435), (-1.853, -0.535, -0.435), (-1.853, -0.535, 0.435), (-1.853, 0.535, -0.435), (-1.853, 0.535, 0.435)], [], [(0, 1, 3, 2), (2, 3, 5, 4), (4, 5, 7, 6), (6, 7, 9, 8), (3, 1, 11, 9, 7, 5), (8, 9, 11, 10), (10, 11, 1, 0), (0, 2, 4, 6, 8, 10)])
_uv = me_cylinder_002.uv_layers.new(name='UVMap')
_uv.uv.foreach_set('vector', [1.0, 0.5, 1.0, 1.0, 0.8333, 1.0, 0.8333, 0.5, 0.8333, 0.5, 0.8333, 1.0, 0.6667, 1.0, 0.6667, 0.5, 0.6667, 0.5, 0.6667, 1.0, 0.5, 1.0, 0.5, 0.5, 0.5, 0.5, 0.5, 1.0, 0.3333, 1.0, 0.3333, 0.5, 0.4578, 0.37, 0.25, 0.49, 0.04215, 0.37, 0.04215, 0.13, 0.25, 0.01, 0.4578, 0.13, 0.3333, 0.5, 0.3333, 1.0, 0.1667, 1.0, 0.1667, 0.5, 0.1667, 0.5, 0.1667, 1.0, -8.941e-08, 1.0, -8.941e-08, 0.5, 0.75, 0.49, 0.9578, 0.37, 0.9578, 0.13, 0.75, 0.01, 0.5422, 0.13, 0.5422, 0.37])
me_cylinder_002.update()
me_cube_001 = bpy.data.meshes.new('Cube.001')
me_cube_001.from_pydata([(-1.0, -1.0, -1.0), (-1.0, -1.0, 2.492), (-1.0, -0.2211, -1.0), (-1.0, -0.2211, 2.492), (1.135, -1.0, -1.0), (1.135, -1.0, 2.492), (1.135, -0.2211, -1.0), (1.135, -0.2211, 2.492), (-0.9596, -0.9596, -0.9596), (-0.9596, -0.9596, 2.451), (-0.9505, -0.2211, -0.9505), (-0.9505, -0.2211, 2.442), (1.095, -0.9596, -0.9596), (1.095, -0.9596, 2.451), (1.086, -0.2211, -0.9505), (1.086, -0.2211, 2.442), (-0.9596, -0.9596, 1.356), (-0.9505, -0.2211, 1.353), (1.086, -0.2211, 1.353), (1.095, -0.9596, 1.356), (-0.9505, -0.2211, 1.317), (1.086, -0.2211, 1.317), (1.095, -0.9596, 1.32), (-0.9596, -0.9596, 1.32)], [], [(0, 1, 3, 2), (6, 7, 5, 4), (4, 5, 1, 0), (2, 6, 4, 0), (7, 3, 1, 5), (16, 17, 11, 9), (18, 19, 13, 15), (19, 16, 9, 13), (10, 8, 12, 14), (15, 13, 9, 11), (7, 15, 11, 3), (2, 3, 11, 17, 20, 10), (2, 10, 14, 6), (7, 6, 14, 21, 18, 15), (20, 17, 18, 21), (21, 22, 23, 20), (16, 19, 18, 17), (8, 10, 20, 23), (14, 12, 22, 21), (12, 8, 23, 22)])
_uv = me_cube_001.uv_layers.new(name='UVMap')
_uv.uv.foreach_set('vector', [0.375, 0.0, 0.625, 0.0, 0.625, 0.25, 0.375, 0.25, 0.375, 0.5, 0.625, 0.5, 0.625, 0.75, 0.375, 0.75, 0.375, 0.75, 0.625, 0.75, 0.625, 1.0, 0.375, 1.0, 0.125, 0.5, 0.375, 0.5, 0.375, 0.75, 0.125, 0.75, 0.625, 0.5, 0.875, 0.5, 0.875, 0.75, 0.625, 0.75, 0.5447, 0.0, 0.5447, 0.25, 0.625, 0.25, 0.625, 0.0, 0.5447, 0.5, 0.5447, 0.75, 0.625, 0.75, 0.625, 0.5, 0.5447, 0.75, 0.5447, 1.0, 0.625, 1.0, 0.625, 0.75, 0.125, 0.5, 0.125, 0.75, 0.375, 0.75, 0.375, 0.5, 0.625, 0.5, 0.625, 0.75, 0.875, 0.75, 0.875, 0.5, 0.625, 0.5, 0.625, 0.5, 0.875, 0.5, 0.875, 0.5, 0.375, 0.25, 0.625, 0.25, 0.625, 0.25, 0.5447, 0.25, 0.5421, 0.25, 0.375, 0.25, 0.125, 0.5, 0.125, 0.5, 0.375, 0.5, 0.375, 0.5, 0.625, 0.5, 0.375, 0.5, 0.375, 0.5, 0.5421, 0.5, 0.5447, 0.5, 0.625, 0.5, 0.5421, 0.25, 0.5447, 0.25, 0.5447, 0.5, 0.5421, 0.5, 0.5421, 0.5, 0.5421, 0.75, 0.5421, 1.0, 0.5421, 0.25, 0.5447, 0.0, 0.5447, 0.75, 0.5447, 0.5, 0.5447, 0.25, 0.375, 0.0, 0.375, 0.25, 0.5421, 0.25, 0.5421, 0.0, 0.375, 0.5, 0.375, 0.75, 0.5421, 0.75, 0.5421, 0.5, 0.375, 0.75, 0.375, 1.0, 0.5421, 1.0, 0.5421, 0.75])
me_cube_001.update()

# ---- objects
ob_light = bpy.data.objects.new('Light', light_light)
ob_camera = bpy.data.objects.new('Camera', cam_camera)
ob_newfspy_fspy = bpy.data.objects.new('NewFspy.fspy', cam_camera_002)
ob_case01 = bpy.data.objects.new('Case01', me_cube_005)
ob_casebase_001 = bpy.data.objects.new('CaseBase.001', me_cube_009)
ob_carpet = bpy.data.objects.new('Carpet', me_plane_001)
ob_floor = bpy.data.objects.new('Floor', me_plane_002)
ob_sofa = bpy.data.objects.new('Sofa', me_cube_002)
ob_cratedown = bpy.data.objects.new('CrateDown', me_cube_006)
ob_crateup = bpy.data.objects.new('CrateUp', me_cube_010)
ob_table = bpy.data.objects.new('Table', me_cube_011)
ob_cube = bpy.data.objects.new('Cube', me_cube)
ob_cube_001 = bpy.data.objects.new('Cube.001', me_cube_003)
ob_cube_002 = bpy.data.objects.new('Cube.002', me_cube_004)
ob_cube_003 = bpy.data.objects.new('Cube.003', me_cube_007)
ob_cube_004 = bpy.data.objects.new('Cube.004', me_cube_008)
ob_cube_005 = bpy.data.objects.new('Cube.005', me_cube_012)
ob_cube_006 = bpy.data.objects.new('Cube.006', me_cube_013)
ob_cube_007 = bpy.data.objects.new('Cube.007', me_cube_014)
ob_cube_008 = bpy.data.objects.new('Cube.008', me_cube_015)
ob_cube_009 = bpy.data.objects.new('Cube.009', me_cube_016)
ob_cube_010 = bpy.data.objects.new('Cube.010', me_cube_017)
ob_cube_011 = bpy.data.objects.new('Cube.011', me_cube_018)
ob_cube_012 = bpy.data.objects.new('Cube.012', me_cube_019)
ob_cube_013 = bpy.data.objects.new('Cube.013', me_cube_020)
ob_cube_014 = bpy.data.objects.new('Cube.014', me_cube_021)
ob_cube_015 = bpy.data.objects.new('Cube.015', me_cube_022)
ob_startingwire_001 = bpy.data.objects.new('StartingWire.001', me_cylinder_004)
ob_wire_001 = bpy.data.objects.new('wire.001', me_cylinder_003)
ob_empty_001 = bpy.data.objects.new('Empty.001', None)
ob_startingwire = bpy.data.objects.new('StartingWire', me_cylinder_001)
ob_wire = bpy.data.objects.new('wire', me_cylinder_002)
ob_empty = bpy.data.objects.new('Empty', None)
ob_chassis = bpy.data.objects.new('Chassis', me_cube_001)

# ---- transforms, parenting, visibility, modifiers, constraints
ob_light.location = (4.076, 1.005, 5.904)
ob_light.rotation_euler = (0.6503, 0.05522, 1.866)
ob_light.lock_rotations_4d = False
ob_light.empty_display_type = 'ARROWS'
ob_light.color = (0.0, 0.0, 0.0, 0.0)
ob_light.lineart.crease_threshold = 0.0
ob_camera.location = (7.359, -6.926, 4.958)
ob_camera.rotation_euler = (1.109, 0.0, 0.8149)
ob_camera.lock_rotations_4d = False
ob_camera.empty_display_type = 'ARROWS'
ob_camera.color = (0.0, 0.0, 0.0, 0.0)
ob_camera.display_type = 'WIRE'
ob_camera.lineart.crease_threshold = 0.0
ob_newfspy_fspy.location = (-4.457, 8.864, 2.496)
ob_newfspy_fspy.rotation_euler = (1.534, -0.0008902, -2.713)
ob_case01.location = (4.35, -1.796, 0.7067)
ob_case01.rotation_euler = (0.0, -0.0, -3.497)
_m = ob_case01.modifiers.new('Mirror', 'MIRROR')
_m.use_axis = (False, False, False)
_m.use_bisect_axis = (True, False, True)
_m.use_mirror_merge = False
ob_casebase_001.location = (4.45, -1.839, 0.853)
ob_carpet.location = (0.0, 0.0, 0.01)
_m = ob_carpet.modifiers.new('Solidify', 'SOLIDIFY')
ob_floor.location = (0.0, 0.0, 0.0)
ob_sofa.location = (0.7015, -1.583, 1.1)
ob_cratedown.location = (4.45, -1.839, 0.2843)
ob_cratedown.rotation_euler = (0.0, 0.0, 3.113)
ob_crateup.location = (4.412, -1.828, 0.86)
ob_crateup.rotation_euler = (0.0, -0.0, 0.2144)
ob_crateup.scale = (0.8823, 0.8823, 0.8823)
ob_table.location = (4.104, -3.799, 4.262e-08)
ob_table.rotation_euler = (0.0, -0.0, -1.571)
ob_table.scale = (0.04469, 0.04469, 0.04469)
ob_cube.location = (-1.673, -2.498, 0.0)
ob_cube.scale = (0.009249, 0.009249, 0.009249)
ob_cube.lock_location = (False, False, True)
ob_cube_001.location = (-1.741, -2.552, 0.0)
ob_cube_001.scale = (0.009249, 0.009249, 0.009249)
ob_cube_001.lock_location = (False, False, True)
ob_cube_002.location = (-1.796, -2.636, 0.0)
ob_cube_002.scale = (0.009249, 0.009249, 0.009249)
ob_cube_002.lock_location = (False, False, True)
ob_cube_003.location = (-1.842, -2.735, 0.0)
ob_cube_003.scale = (0.009249, 0.009249, 0.009249)
ob_cube_003.lock_location = (False, False, True)
ob_cube_004.location = (-1.869, -2.817, 0.0)
ob_cube_004.scale = (0.009249, 0.009249, 0.009249)
ob_cube_004.lock_location = (False, False, True)
ob_cube_005.location = (-1.878, -2.923, 0.0)
ob_cube_005.scale = (0.006296, 0.006296, 0.006296)
ob_cube_005.lock_location = (False, False, True)
ob_cube_006.location = (-1.872, -3.0, 0.0)
ob_cube_006.scale = (0.006296, 0.006296, 0.006296)
ob_cube_006.lock_location = (False, False, True)
ob_cube_007.location = (-1.844, -3.095, 0.0)
ob_cube_007.scale = (0.006296, 0.006296, 0.006296)
ob_cube_007.lock_location = (False, False, True)
ob_cube_008.location = (-1.799, -3.183, 0.0)
ob_cube_008.scale = (0.006296, 0.006296, 0.006296)
ob_cube_008.lock_location = (False, False, True)
ob_cube_009.location = (-1.753, -3.23, 0.0)
ob_cube_009.scale = (0.006296, 0.006296, 0.006296)
ob_cube_009.lock_location = (False, False, True)
ob_cube_010.location = (-1.683, -3.265, 0.0)
ob_cube_010.scale = (0.006296, 0.006296, 0.006296)
ob_cube_010.lock_location = (False, False, True)
ob_cube_011.location = (-1.595, -3.313, 0.0)
ob_cube_011.scale = (0.006296, 0.006296, 0.006296)
ob_cube_011.lock_location = (False, False, True)
ob_cube_012.location = (-1.524, -3.323, 0.0)
ob_cube_012.scale = (0.006296, 0.006296, 0.006296)
ob_cube_012.lock_location = (False, False, True)
ob_cube_013.location = (-1.441, -3.33, 0.0)
ob_cube_013.scale = (0.006296, 0.006296, 0.006296)
ob_cube_013.lock_location = (False, False, True)
ob_cube_014.location = (-1.367, -3.302, 0.0)
ob_cube_014.scale = (0.006296, 0.006296, 0.006296)
ob_cube_014.lock_location = (False, False, True)
ob_cube_015.location = (-1.3, -3.24, 0.0)
ob_cube_015.scale = (0.006296, 0.006296, 0.006296)
ob_cube_015.lock_location = (False, False, True)
ob_startingwire_001.location = (-1.422, -2.903, 0.0)
ob_startingwire_001.lock_location = (False, False, True)
_m = ob_startingwire_001.modifiers.new('Array', 'ARRAY')
_m.show_render = False
_m.count = 32
_m.use_relative_offset = False
_m.use_object_offset = True
_m.offset_object = ob_empty_001
ob_wire_001.location = (-1.33, -2.94, 0.0)
ob_wire_001.rotation_euler = (-0.0, 1.571, 0.0)
ob_wire_001.scale = (0.00955, 0.00955, 0.00955)
ob_wire_001.lock_location = (False, False, True)
ob_empty_001.location = (-1.422, -2.903, 0.0)
ob_empty_001.rotation_euler = (0.0, -0.0, 0.1963)
ob_empty_001.empty_display_type = 'CUBE'
ob_empty_001.empty_display_size = 0.02
ob_startingwire.location = (-1.422, -2.903, 0.0)
ob_startingwire.lock_location = (False, False, True)
_m = ob_startingwire.modifiers.new('Array', 'ARRAY')
_m.show_render = False
_m.count = 32
_m.use_relative_offset = False
_m.use_object_offset = True
_m.offset_object = ob_empty
ob_wire.location = (-1.33, -2.94, 0.0)
ob_wire.rotation_euler = (-0.0, 1.571, 0.0)
ob_wire.scale = (0.00955, 0.00955, 0.00955)
ob_wire.lock_location = (False, False, True)
ob_empty.location = (-1.422, -2.903, 0.0)
ob_empty.rotation_euler = (0.0, -0.0, 0.1963)
ob_empty.empty_display_type = 'CUBE'
ob_empty.empty_display_size = 0.02
ob_chassis.location = (1.475, -6.429, 1.0)

# ---- collection membership
col_collection.objects.link(ob_light)
col_collection.objects.link(ob_camera)
col_collection.objects.link(ob_newfspy_fspy)
col_collection.objects.link(ob_case01)
col_collection.objects.link(ob_casebase_001)
col_blockout.objects.link(ob_carpet)
col_blockout.objects.link(ob_floor)
col_blockout.objects.link(ob_sofa)
col_actually_complete.objects.link(ob_cratedown)
col_actually_complete.objects.link(ob_crateup)
col_actually_complete.objects.link(ob_table)
col_ref.objects.link(ob_cube)
col_ref.objects.link(ob_cube_001)
col_ref.objects.link(ob_cube_002)
col_ref.objects.link(ob_cube_003)
col_ref.objects.link(ob_cube_004)
col_ref.objects.link(ob_cube_005)
col_ref.objects.link(ob_cube_006)
col_ref.objects.link(ob_cube_007)
col_ref.objects.link(ob_cube_008)
col_ref.objects.link(ob_cube_009)
col_ref.objects.link(ob_cube_010)
col_ref.objects.link(ob_cube_011)
col_ref.objects.link(ob_cube_012)
col_ref.objects.link(ob_cube_013)
col_ref.objects.link(ob_cube_014)
col_ref.objects.link(ob_cube_015)
col_coffeetable1wiresbkup.objects.link(ob_startingwire_001)
col_coffeetable1wiresbkup.objects.link(ob_wire_001)
col_coffeetable1wiresbkup.objects.link(ob_empty_001)
col_coffeetable1wires.objects.link(ob_startingwire)
col_coffeetable1wires.objects.link(ob_wire)
col_coffeetable1wires.objects.link(ob_empty)
col_cabinet.objects.link(ob_chassis)

# ---- scene / render settings (as saved in the file)
scene.camera = ob_newfspy_fspy
scene.frame_start = 1; scene.frame_end = 250; scene.frame_set(21)
scene.render.engine = 'BLENDER_EEVEE_NEXT'
scene.render.resolution_x = 1500
scene.render.resolution_y = 1115
scene.cycles.sampling_pattern = 'TABULATED_SOBOL'
bpy.context.view_layer.update()
